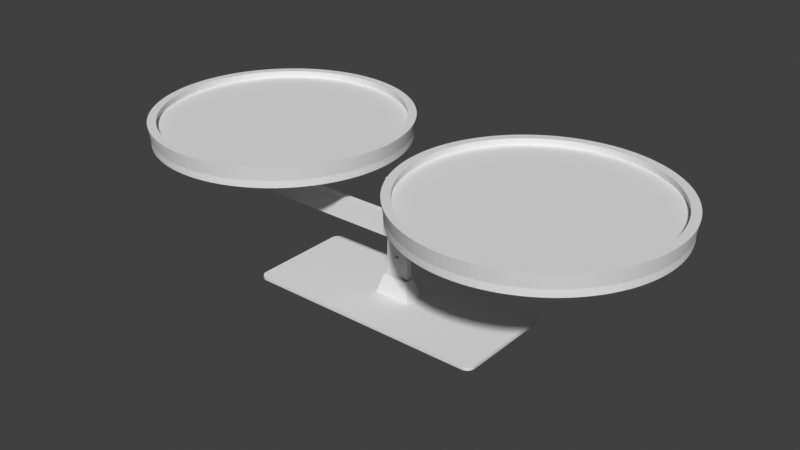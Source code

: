 # Source: Balan_a_-_2_Edi_o_.blend  (saved by Blender 3.6.13; exported with 4.5.12 LTS)
import bpy
from mathutils import Matrix  # noqa: F401  (used for matrix-valued properties, if any)

bpy.ops.wm.read_factory_settings(use_empty=True)
scene = bpy.context.scene
scene.name = 'Scene'

# ---- collections
col_collection = bpy.data.collections.new('Collection'); scene.collection.children.link(col_collection)

# ---- world
world_world = bpy.data.worlds.new('World'); scene.world = world_world
world_world.use_nodes = True; world_world.node_tree.nodes.clear()
_N = world_world.node_tree.nodes; _L = world_world.node_tree.links
n0 = _N.new('ShaderNodeOutputWorld'); n0.name = 'World Output'; n0.location = (300, 300)
n1 = _N.new('ShaderNodeBackground'); n1.name = 'Background'; n1.location = (10, 300)
n1.inputs[0].default_value = (0.05088, 0.05088, 0.05088, 1.0)
_L.new(n1.outputs[0], n0.inputs[0])
n0.is_active_output = True
world_world.color = (0.05088, 0.05088, 0.05088)
world_world.use_sun_shadow = False
world_world.sun_shadow_jitter_overblur = 0.0

# ---- meshes
me_base_002 = bpy.data.meshes.new('Base.002')
me_base_002.from_pydata([(-7.499, -6.878, -6.484), (-7.499, -2.478, -6.484), (-7.499, -6.878, 5.516), (-7.499, -2.478, 5.516), (7.901, -6.878, -6.484), (7.901, -6.878, 5.516), (7.901, -2.478, -6.484), (7.901, -2.478, 5.516), (-11.71, 1.737, -6.484), (-11.71, -11.09, -6.484), (-8.499, -1.478, 5.516), (-8.499, -7.878, 5.516), (12.12, 1.737, -6.484), (8.901, -1.478, 5.516), (12.12, -11.09, -6.484), (8.901, -7.878, 5.516), (76.19, -41.58, -6.484), (77.12, -41.3, -6.484), (75.21, -41.68, -6.484), (77.99, -40.84, -6.484), (78.75, -40.21, -6.484), (79.37, -39.46, -6.484), (79.83, -38.59, -6.484), (80.12, -37.65, -6.484), (80.21, -36.68, -6.484), (-74.79, -41.68, -6.484), (-79.79, -36.68, -6.484), (-79.79, 23.32, -6.484), (-74.79, 28.32, -6.484), (75.21, 28.32, -6.484), (80.21, 23.32, -6.484), (80.12, 24.3, -6.484), (79.83, 25.24, -6.484), (79.37, 26.1, -6.484), (78.75, 26.86, -6.484), (77.99, 27.48, -6.484), (77.12, 27.94, -6.484), (76.19, 28.23, -6.484), (-75.76, 28.23, -6.484), (-76.7, 27.94, -6.484), (-77.57, 27.48, -6.484), (-78.32, 26.86, -6.484), (-78.95, 26.1, -6.484), (-79.41, 25.24, -6.484), (-79.69, 24.3, -6.484), (-79.69, -37.65, -6.484), (-79.41, -38.59, -6.484), (-78.95, -39.46, -6.484), (-78.32, -40.21, -6.484), (-77.57, -40.84, -6.484), (-76.7, -41.3, -6.484), (-75.76, -41.58, -6.484), (80.21, 23.32, -8.484), (80.21, -36.68, -8.484), (75.21, 28.32, -8.484), (76.19, 28.23, -8.484), (77.12, 27.94, -8.484), (77.99, 27.48, -8.484), (78.75, 26.86, -8.484), (79.37, 26.1, -8.484), (79.83, 25.24, -8.484), (80.12, 24.3, -8.484), (-74.79, 28.32, -8.484), (-79.79, 23.32, -8.484), (-79.69, 24.3, -8.484), (-79.41, 25.24, -8.484), (-78.95, 26.1, -8.484), (-78.32, 26.86, -8.484), (-77.57, 27.48, -8.484), (-76.7, 27.94, -8.484), (-75.76, 28.23, -8.484), (-79.79, -36.68, -8.484), (-74.79, -41.68, -8.484), (-75.76, -41.58, -8.484), (-76.7, -41.3, -8.484), (-77.57, -40.84, -8.484), (-78.32, -40.21, -8.484), (-78.95, -39.46, -8.484), (-79.41, -38.59, -8.484), (-79.69, -37.65, -8.484), (75.21, -41.68, -8.484), (80.12, -37.65, -8.484), (79.83, -38.59, -8.484), (79.37, -39.46, -8.484), (78.75, -40.21, -8.484), (77.99, -40.84, -8.484), (77.12, -41.3, -8.484), (76.19, -41.58, -8.484), (6.554, -5.943, 65.8), (6.988, -5.943, 65.73), (6.554, -6.943, 65.8), (6.988, -6.943, 65.73), (7.525, -5.943, 68.08), (7.525, -6.943, 68.08), (7.96, -5.943, 68.01), (7.96, -6.943, 68.01), (7.815, -6.943, 68.03), (7.67, -6.943, 68.06), (-2.276, -5.943, 66.24), (-1.827, -5.943, 66.26), (-2.276, -6.943, 66.24), (-1.827, -6.943, 66.26), (-2.603, -5.943, 68.59), (-2.603, -6.943, 68.59), (-2.155, -5.943, 68.61), (-2.155, -6.943, 68.61), (-2.304, -6.943, 68.6), (-2.453, -6.943, 68.6), (-4.479, -5.943, 66.04), (-4.035, -5.943, 66.09), (-4.479, -6.943, 66.04), (-4.035, -6.943, 66.09), (-5.131, -5.943, 68.37), (-5.131, -6.943, 68.37), (-4.687, -5.943, 68.42), (-4.687, -6.943, 68.42), (-4.835, -6.943, 68.4), (-4.983, -6.943, 68.38), (4.377, -5.943, 66.09), (4.821, -5.943, 66.04), (4.377, -6.943, 66.09), (4.821, -6.943, 66.04), (5.029, -5.943, 68.42), (5.029, -6.943, 68.42), (5.473, -5.943, 68.37), (5.473, -6.943, 68.37), (5.325, -6.943, 68.38), (5.177, -6.943, 68.4), (-0.05402, -5.943, 66.31), (0.396, -5.943, 66.31), (-0.05402, -6.943, 66.31), (0.396, -6.943, 66.31), (-0.05402, -5.943, 68.67), (-0.05402, -6.943, 68.67), (0.396, -5.943, 68.67), (0.396, -6.943, 68.67), (0.246, -6.943, 68.67), (0.09598, -6.943, 68.67), (-6.646, -5.943, 65.73), (-6.212, -5.943, 65.8), (-6.646, -6.943, 65.73), (-6.212, -6.943, 65.8), (-7.618, -5.943, 68.01), (-7.618, -6.943, 68.01), (-7.183, -5.943, 68.08), (-7.183, -6.943, 68.08), (-7.328, -6.943, 68.06), (-7.473, -6.943, 68.03), (2.169, -5.943, 66.26), (2.618, -5.943, 66.24), (2.169, -6.943, 66.26), (2.618, -6.943, 66.24), (2.497, -5.943, 68.61), (2.497, -6.943, 68.61), (2.945, -5.943, 68.59), (2.945, -6.943, 68.59), (2.795, -6.943, 68.6), (2.646, -6.943, 68.6), (8.662, -5.943, 67.88), (7.661, -5.943, 50.29), (8.662, -1.943, 67.88), (7.661, -1.943, 50.29), (-8.339, -5.943, 67.88), (-8.099, -5.943, 67.92), (-8.339, -1.943, 67.88), (-7.859, -5.943, 67.96), (-6.488, -1.943, 68.19), (-6.503, -5.943, 68.19), (-5.818, -5.943, 68.28), (-4.609, -1.943, 68.42), (-3.995, -5.943, 68.48), (-2.709, -1.943, 68.58), (-3.3, -5.943, 68.54), (-1.455, -5.943, 68.64), (-0.7969, -1.943, 68.66), (-0.7549, -5.943, 68.66), (1.12, -1.943, 68.66), (1.097, -5.943, 68.66), (1.797, -5.943, 68.64), (3.032, -1.943, 68.58), (3.642, -5.943, 68.54), (4.932, -1.943, 68.43), (4.337, -5.943, 68.48), (6.16, -5.943, 68.28), (6.811, -1.943, 68.19), (6.845, -5.943, 68.19), (8.195, -5.943, 67.97), (8.429, -5.943, 67.92), (-7.339, -5.943, 50.29), (-7.339, -1.943, 50.29), (-1.491, -1.943, 19.14), (-1.491, -5.943, 19.14), (-1.549, -1.943, 18.87), (-1.549, -5.943, 18.87), (-1.491, -1.943, 18.59), (-1.491, -5.943, 18.59), (-1.321, -1.943, 18.33), (-1.321, -5.943, 18.33), (-1.051, -1.943, 18.11), (-1.051, -5.943, 18.11), (-0.699, -1.943, 17.94), (-0.699, -5.943, 17.94), (-0.289, -1.943, 17.83), (-0.289, -5.943, 17.83), (0.151, -1.943, 17.8), (0.151, -5.943, 17.8), (0.591, -1.943, 17.83), (0.591, -5.943, 17.83), (1.001, -1.943, 17.94), (1.001, -5.943, 17.94), (1.353, -1.943, 18.11), (1.353, -5.943, 18.11), (1.623, -1.943, 18.33), (1.623, -5.943, 18.33), (1.793, -1.943, 18.59), (1.793, -5.943, 18.59), (1.851, -1.943, 18.87), (1.851, -5.943, 18.87), (1.793, -1.943, 19.14), (1.793, -5.943, 19.14), (1.623, -1.943, 19.4), (1.623, -5.943, 19.4), (1.353, -1.943, 19.62), (1.353, -5.943, 19.62), (1.001, -1.943, 19.79), (1.001, -5.943, 19.79), (0.591, -1.943, 19.9), (0.591, -5.943, 19.9), (0.151, -1.943, 19.93), (0.151, -5.943, 19.93), (-0.289, -1.943, 19.9), (-0.289, -5.943, 19.9), (-0.699, -1.943, 19.79), (-0.699, -5.943, 19.79), (-1.051, -1.943, 19.62), (-1.051, -5.943, 19.62), (-1.321, -1.943, 19.4), (-1.321, -5.943, 19.4), (-1.471, -1.943, 50.56), (-1.471, -5.943, 50.56), (-1.529, -1.943, 50.29), (-1.529, -5.943, 50.29), (-1.471, -1.943, 50.01), (-1.471, -5.943, 50.01), (-1.301, -1.943, 49.75), (-1.301, -5.943, 49.75), (-1.031, -1.943, 49.53), (-1.031, -5.943, 49.53), (-0.679, -1.943, 49.36), (-0.679, -5.943, 49.36), (-0.269, -1.943, 49.25), (-0.269, -5.943, 49.25), (0.171, -1.943, 49.22), (0.171, -5.943, 49.22), (0.611, -1.943, 49.25), (0.611, -5.943, 49.25), (1.021, -1.943, 49.36), (1.021, -5.943, 49.36), (1.373, -1.943, 49.53), (1.373, -5.943, 49.53), (1.643, -1.943, 49.75), (1.643, -5.943, 49.75), (1.813, -1.943, 50.01), (1.813, -5.943, 50.01), (1.871, -1.943, 50.29), (1.871, -5.943, 50.29), (1.813, -1.943, 50.56), (1.813, -5.943, 50.56), (1.643, -1.943, 50.82), (1.643, -5.943, 50.82), (1.373, -1.943, 51.04), (1.373, -5.943, 51.04), (1.021, -1.943, 51.21), (1.021, -5.943, 51.21), (0.611, -1.943, 51.32), (0.611, -5.943, 51.32), (0.171, -1.943, 51.36), (0.171, -5.943, 51.36), (-0.269, -1.943, 51.32), (-0.269, -5.943, 51.32), (-0.679, -1.943, 51.21), (-0.679, -5.943, 51.21), (-1.031, -1.943, 51.04), (-1.031, -5.943, 51.04), (-1.301, -1.943, 50.82), (-1.301, -5.943, 50.82), (-7.339, -5.943, -7.847), (-7.339, -1.943, -7.847), (7.661, -5.943, -7.847), (7.661, -1.943, -7.847)], [], [(0, 1, 2), (2, 1, 3), (4, 0, 5), (5, 0, 2), (6, 4, 7), (7, 4, 5), (1, 6, 3), (3, 6, 7), (8, 9, 10), (10, 9, 11), (12, 8, 13), (13, 8, 10), (14, 12, 15), (15, 12, 13), (9, 14, 11), (11, 14, 15), (7, 10, 3), (3, 10, 11), (3, 11, 2), (2, 11, 15), (2, 15, 5), (5, 15, 7), (7, 15, 13), (7, 13, 10), (16, 17, 18), (18, 17, 19), (18, 19, 20), (20, 21, 18), (18, 21, 22), (18, 22, 23), (23, 24, 18), (18, 24, 14), (18, 14, 25), (25, 14, 9), (25, 9, 26), (26, 9, 27), (27, 9, 8), (27, 8, 28), (28, 8, 12), (28, 12, 29), (29, 12, 30), (29, 30, 31), (24, 30, 14), (14, 30, 12), (31, 32, 29), (29, 32, 33), (29, 33, 34), (34, 35, 29), (29, 35, 36), (29, 36, 37), (38, 39, 28), (28, 39, 40), (28, 40, 41), (41, 42, 28), (28, 42, 43), (28, 43, 44), (44, 27, 28), (26, 45, 25), (25, 45, 46), (25, 46, 47), (47, 48, 25), (25, 48, 49), (25, 49, 50), (50, 51, 25), (30, 24, 52), (52, 24, 53), (29, 37, 54), (54, 37, 55), (55, 37, 36), (55, 36, 56), (56, 36, 35), (56, 35, 57), (57, 35, 34), (57, 34, 58), (58, 34, 33), (58, 33, 59), (59, 33, 32), (59, 32, 60), (60, 32, 31), (60, 31, 61), (61, 31, 52), (52, 31, 30), (28, 29, 62), (62, 29, 54), (27, 44, 63), (63, 44, 64), (64, 44, 43), (64, 43, 65), (65, 43, 42), (65, 42, 66), (66, 42, 41), (66, 41, 67), (67, 41, 40), (67, 40, 68), (68, 40, 39), (68, 39, 69), (69, 39, 38), (69, 38, 70), (70, 38, 62), (62, 38, 28), (26, 27, 71), (71, 27, 63), (25, 51, 72), (72, 51, 73), (73, 51, 50), (73, 50, 74), (74, 50, 49), (74, 49, 75), (75, 49, 48), (75, 48, 76), (76, 48, 47), (76, 47, 77), (77, 47, 46), (77, 46, 78), (78, 46, 45), (78, 45, 79), (79, 45, 71), (71, 45, 26), (18, 25, 80), (80, 25, 72), (24, 23, 53), (53, 23, 81), (81, 23, 22), (81, 22, 82), (82, 22, 21), (82, 21, 83), (83, 21, 20), (83, 20, 84), (84, 20, 19), (84, 19, 85), (85, 19, 17), (85, 17, 86), (86, 17, 16), (86, 16, 87), (87, 16, 80), (80, 16, 18), (0, 4, 1), (1, 4, 6), (81, 80, 53), (53, 80, 72), (53, 72, 71), (71, 72, 79), (79, 72, 78), (78, 72, 77), (77, 72, 76), (76, 72, 75), (75, 72, 74), (74, 72, 73), (81, 82, 80), (80, 82, 83), (80, 83, 84), (84, 85, 80), (80, 85, 86), (80, 86, 87), (53, 71, 52), (52, 71, 63), (52, 63, 54), (54, 63, 62), (62, 63, 64), (62, 64, 65), (65, 66, 62), (62, 66, 67), (62, 67, 68), (68, 69, 62), (62, 69, 70), (55, 56, 54), (54, 56, 57), (54, 57, 58), (58, 59, 54), (54, 59, 60), (54, 60, 61), (61, 52, 54), (88, 89, 90), (90, 89, 91), (92, 88, 93), (93, 88, 90), (89, 94, 91), (91, 94, 95), (95, 96, 91), (91, 96, 97), (91, 97, 93), (93, 90, 91), (98, 99, 100), (100, 99, 101), (102, 98, 103), (103, 98, 100), (99, 104, 101), (101, 104, 105), (101, 105, 100), (100, 105, 106), (100, 106, 107), (107, 103, 100), (108, 109, 110), (110, 109, 111), (112, 108, 113), (113, 108, 110), (109, 114, 111), (111, 114, 115), (111, 115, 110), (110, 115, 116), (110, 116, 117), (117, 113, 110), (118, 119, 120), (120, 119, 121), (122, 118, 123), (123, 118, 120), (119, 124, 121), (121, 124, 125), (125, 126, 121), (121, 126, 127), (121, 127, 123), (123, 120, 121), (128, 129, 130), (130, 129, 131), (132, 128, 133), (133, 128, 130), (129, 134, 131), (131, 134, 135), (135, 136, 131), (131, 136, 137), (131, 137, 130), (130, 137, 133), (138, 139, 140), (140, 139, 141), (142, 138, 143), (143, 138, 140), (139, 144, 141), (141, 144, 145), (141, 145, 140), (140, 145, 146), (140, 146, 147), (147, 143, 140), (148, 149, 150), (150, 149, 151), (152, 148, 153), (153, 148, 150), (149, 154, 151), (151, 154, 155), (155, 156, 151), (151, 156, 157), (151, 157, 153), (153, 150, 151), (158, 159, 160), (160, 159, 161), (162, 163, 164), (164, 163, 165), (164, 165, 142), (143, 147, 142), (142, 147, 146), (142, 146, 144), (144, 146, 145), (142, 144, 166), (166, 144, 167), (166, 167, 168), (166, 168, 169), (169, 168, 112), (169, 112, 116), (116, 112, 117), (117, 112, 113), (115, 114, 116), (116, 114, 169), (114, 170, 169), (169, 170, 171), (171, 170, 172), (171, 172, 102), (103, 107, 102), (102, 107, 171), (107, 106, 171), (171, 106, 104), (171, 104, 173), (106, 105, 104), (171, 173, 174), (174, 173, 175), (174, 175, 132), (133, 137, 132), (132, 137, 136), (132, 136, 134), (134, 136, 135), (132, 134, 176), (176, 134, 177), (176, 177, 178), (176, 178, 179), (179, 178, 152), (179, 152, 156), (156, 152, 157), (157, 152, 153), (155, 154, 156), (156, 154, 179), (154, 180, 179), (179, 180, 181), (181, 180, 182), (181, 182, 122), (123, 127, 122), (122, 127, 181), (127, 126, 181), (181, 126, 124), (181, 124, 183), (126, 125, 124), (181, 183, 184), (184, 183, 185), (184, 185, 92), (93, 97, 92), (92, 97, 96), (92, 96, 94), (94, 96, 95), (92, 94, 160), (160, 94, 186), (160, 186, 187), (187, 158, 160), (160, 184, 92), (176, 174, 132), (166, 164, 142), (188, 162, 189), (189, 162, 164), (190, 191, 192), (192, 191, 193), (192, 193, 194), (194, 193, 195), (194, 195, 196), (196, 195, 197), (196, 197, 198), (198, 197, 199), (198, 199, 200), (200, 199, 201), (200, 201, 202), (202, 201, 203), (202, 203, 204), (204, 203, 205), (204, 205, 206), (206, 205, 207), (206, 207, 208), (208, 207, 209), (208, 209, 210), (210, 209, 211), (210, 211, 212), (212, 211, 213), (212, 213, 214), (214, 213, 215), (214, 215, 216), (216, 215, 217), (216, 217, 218), (218, 217, 219), (218, 219, 220), (220, 219, 221), (220, 221, 222), (222, 221, 223), (222, 223, 224), (224, 223, 225), (224, 225, 226), (226, 225, 227), (226, 227, 228), (228, 227, 229), (228, 229, 230), (230, 229, 231), (230, 231, 232), (232, 231, 233), (232, 233, 234), (234, 233, 235), (234, 235, 236), (236, 235, 237), (236, 237, 190), (190, 237, 191), (238, 239, 240), (240, 239, 241), (240, 241, 242), (242, 241, 243), (242, 243, 244), (244, 243, 245), (244, 245, 246), (246, 245, 247), (246, 247, 248), (248, 247, 249), (248, 249, 250), (250, 249, 251), (250, 251, 252), (252, 251, 253), (252, 253, 254), (254, 253, 255), (254, 255, 256), (256, 255, 257), (256, 257, 258), (258, 257, 259), (258, 259, 260), (260, 259, 261), (260, 261, 262), (262, 261, 263), (262, 263, 264), (264, 263, 265), (264, 265, 266), (266, 265, 267), (266, 267, 268), (268, 267, 269), (268, 269, 270), (270, 269, 271), (270, 271, 272), (272, 271, 273), (272, 273, 274), (274, 273, 275), (274, 275, 276), (276, 275, 277), (276, 277, 278), (278, 277, 279), (278, 279, 280), (280, 279, 281), (280, 281, 282), (282, 281, 283), (282, 283, 284), (284, 283, 285), (284, 285, 238), (238, 285, 239), (286, 188, 287), (287, 188, 189), (288, 286, 289), (289, 286, 287), (159, 288, 161), (161, 288, 289), (242, 189, 240), (240, 189, 169), (240, 169, 171), (244, 236, 242), (242, 236, 190), (242, 190, 189), (189, 190, 192), (189, 192, 287), (287, 192, 194), (287, 194, 196), (236, 244, 234), (234, 244, 246), (234, 246, 232), (232, 246, 248), (232, 248, 230), (230, 248, 250), (230, 250, 228), (228, 250, 252), (228, 252, 226), (226, 252, 254), (226, 254, 224), (224, 254, 256), (224, 256, 222), (222, 256, 258), (222, 258, 220), (220, 258, 260), (220, 260, 218), (218, 260, 262), (218, 262, 161), (161, 262, 264), (161, 264, 181), (181, 264, 179), (179, 264, 266), (179, 266, 268), (179, 268, 176), (176, 268, 270), (176, 270, 272), (272, 274, 176), (176, 274, 276), (176, 276, 174), (174, 276, 278), (174, 278, 280), (280, 282, 174), (174, 282, 284), (174, 284, 171), (171, 284, 238), (171, 238, 240), (196, 198, 287), (287, 198, 200), (287, 200, 202), (202, 204, 287), (287, 204, 289), (289, 204, 206), (289, 206, 208), (208, 210, 289), (289, 210, 212), (289, 212, 214), (214, 216, 289), (289, 216, 161), (161, 216, 218), (164, 166, 189), (189, 166, 169), (181, 184, 161), (161, 184, 160), (92, 185, 88), (88, 185, 183), (88, 183, 124), (124, 119, 88), (88, 119, 159), (88, 159, 89), (89, 159, 187), (89, 187, 186), (159, 119, 265), (265, 119, 118), (265, 118, 149), (149, 118, 180), (149, 180, 154), (122, 182, 118), (118, 182, 180), (265, 149, 267), (267, 149, 148), (267, 148, 269), (269, 148, 271), (271, 148, 273), (273, 148, 129), (273, 129, 275), (275, 129, 277), (277, 129, 128), (277, 128, 279), (279, 128, 281), (281, 128, 99), (281, 99, 283), (283, 99, 285), (285, 99, 239), (239, 99, 98), (239, 98, 241), (241, 98, 109), (241, 109, 108), (152, 178, 148), (148, 178, 177), (148, 177, 129), (129, 177, 134), (132, 175, 128), (128, 175, 99), (175, 173, 99), (99, 173, 104), (102, 172, 98), (98, 172, 109), (172, 170, 109), (109, 170, 114), (112, 139, 108), (108, 139, 188), (108, 188, 241), (241, 188, 243), (243, 188, 191), (243, 191, 237), (112, 168, 139), (139, 168, 167), (139, 167, 144), (139, 138, 188), (188, 138, 163), (188, 163, 162), (142, 165, 138), (138, 165, 163), (191, 188, 193), (193, 188, 286), (193, 286, 195), (195, 286, 197), (197, 286, 199), (199, 286, 201), (201, 286, 203), (203, 286, 205), (205, 286, 288), (205, 288, 207), (207, 288, 209), (209, 288, 211), (211, 288, 213), (213, 288, 215), (215, 288, 217), (217, 288, 159), (217, 159, 219), (219, 159, 263), (219, 263, 261), (159, 158, 187), (186, 94, 89), (265, 263, 159), (219, 261, 221), (221, 261, 259), (221, 259, 223), (223, 259, 257), (223, 257, 225), (225, 257, 255), (225, 255, 227), (227, 255, 253), (227, 253, 229), (229, 253, 251), (229, 251, 231), (231, 251, 249), (231, 249, 233), (233, 249, 247), (233, 247, 235), (235, 247, 245), (235, 245, 237), (237, 245, 243)])
me_base_002.update()
me_top_bar_002 = bpy.data.meshes.new('Top_Bar.002')
me_top_bar_002.from_pydata([(-4.464, -1.974, 7.126), (2.384e-06, -1.974, 28.13), (-4.464, 0.02609, 7.126), (2.384e-06, 0.02609, 28.13), (4.464, -1.974, 7.126), (4.464, 0.02609, 7.126), (90.87, -1.974, -0.824), (90.87, 2.026, -0.824), (90.81, -1.974, -0.384), (90.81, 2.026, -0.384), (90.87, -1.974, 0.05595), (90.87, 2.026, 0.05595), (91.04, -1.974, 0.466), (91.04, 2.026, 0.466), (91.31, -1.974, 0.818), (91.31, 2.026, 0.818), (91.66, -1.974, 1.088), (91.66, 2.026, 1.088), (92.07, -1.974, 1.258), (92.07, 2.026, 1.258), (92.51, -1.974, 1.316), (92.51, 2.026, 1.316), (92.95, -1.974, 1.258), (92.95, 2.026, 1.258), (93.36, -1.974, 1.088), (93.36, 2.026, 1.088), (93.71, -1.974, 0.818), (93.71, 2.026, 0.818), (93.98, -1.974, 0.466), (93.98, 2.026, 0.466), (94.15, -1.974, 0.05595), (94.15, 2.026, 0.05595), (94.21, -1.974, -0.384), (94.21, 2.026, -0.384), (94.15, -1.974, -0.824), (94.15, 2.026, -0.824), (93.98, -1.974, -1.234), (93.98, 2.026, -1.234), (93.71, -1.974, -1.586), (93.71, 2.026, -1.586), (93.36, -1.974, -1.856), (93.36, 2.026, -1.856), (92.95, -1.974, -2.026), (92.95, 2.026, -2.026), (92.51, -1.974, -2.084), (92.51, 2.026, -2.084), (92.07, -1.974, -2.026), (92.07, 2.026, -2.026), (91.66, -1.974, -1.856), (91.66, 2.026, -1.856), (91.31, -1.974, -1.586), (91.31, 2.026, -1.586), (91.04, -1.974, -1.234), (91.04, 2.026, -1.234), (-1.642, -1.974, -0.814), (-1.642, 2.026, -0.814), (-1.7, -1.974, -0.374), (-1.7, 2.026, -0.374), (-1.642, -1.974, 0.06595), (-1.642, 2.026, 0.06595), (-1.472, -1.974, 0.476), (-1.472, 2.026, 0.476), (-1.202, -1.974, 0.828), (-1.202, 2.026, 0.828), (-0.85, -1.974, 1.098), (-0.85, 2.026, 1.098), (-0.44, -1.974, 1.268), (-0.44, 2.026, 1.268), (2.384e-06, -1.974, 1.326), (2.384e-06, 2.026, 1.326), (0.44, -1.974, 1.268), (0.44, 2.026, 1.268), (0.85, -1.974, 1.098), (0.85, 2.026, 1.098), (1.202, -1.974, 0.828), (1.202, 2.026, 0.828), (1.472, -1.974, 0.476), (1.472, 2.026, 0.476), (1.642, -1.974, 0.06595), (1.642, 2.026, 0.06595), (1.7, -1.974, -0.374), (1.7, 2.026, -0.374), (1.642, -1.974, -0.814), (1.642, 2.026, -0.814), (1.472, -1.974, -1.224), (1.472, 2.026, -1.224), (1.202, -1.974, -1.576), (1.202, 2.026, -1.576), (0.85, -1.974, -1.846), (0.85, 2.026, -1.846), (0.44, -1.974, -2.016), (0.44, 2.026, -2.016), (2.384e-06, -1.974, -2.074), (2.384e-06, 2.026, -2.074), (-0.44, -1.974, -2.016), (-0.44, 2.026, -2.016), (-0.85, -1.974, -1.846), (-0.85, 2.026, -1.846), (-1.202, -1.974, -1.576), (-1.202, 2.026, -1.576), (-1.472, -1.974, -1.224), (-1.472, 2.026, -1.224), (-94.15, -1.974, -0.824), (-94.15, 2.026, -0.824), (-94.21, -1.974, -0.384), (-94.21, 2.026, -0.384), (-94.15, -1.974, 0.05595), (-94.15, 2.026, 0.05595), (-93.98, -1.974, 0.466), (-93.98, 2.026, 0.466), (-93.71, -1.974, 0.818), (-93.71, 2.026, 0.818), (-93.36, -1.974, 1.088), (-93.36, 2.026, 1.088), (-92.95, -1.974, 1.258), (-92.95, 2.026, 1.258), (-92.51, -1.974, 1.316), (-92.51, 2.026, 1.316), (-92.07, -1.974, 1.258), (-92.07, 2.026, 1.258), (-91.66, -1.974, 1.088), (-91.66, 2.026, 1.088), (-91.31, -1.974, 0.818), (-91.31, 2.026, 0.818), (-91.04, -1.974, 0.466), (-91.04, 2.026, 0.466), (-90.87, -1.974, 0.05595), (-90.87, 2.026, 0.05595), (-90.81, -1.974, -0.384), (-90.81, 2.026, -0.384), (-90.87, -1.974, -0.824), (-90.87, 2.026, -0.824), (-91.04, -1.974, -1.234), (-91.04, 2.026, -1.234), (-91.31, -1.974, -1.586), (-91.31, 2.026, -1.586), (-91.66, -1.974, -1.856), (-91.66, 2.026, -1.856), (-92.07, -1.974, -2.026), (-92.07, 2.026, -2.026), (-92.51, -1.974, -2.084), (-92.51, 2.026, -2.084), (-92.95, -1.974, -2.026), (-92.95, 2.026, -2.026), (-93.36, -1.974, -1.856), (-93.36, 2.026, -1.856), (-93.71, -1.974, -1.586), (-93.71, 2.026, -1.586), (-93.98, -1.974, -1.234), (-93.98, 2.026, -1.234), (-100.0, 2.026, -0.384), (-100.0, -1.974, -0.384), (-100.0, 2.026, -0.364), (-100.0, -1.974, -0.364), (-92.51, -1.974, 7.126), (-92.51, 2.026, 7.126), (-93.81, -1.974, 7.012), (-93.81, 2.026, 7.012), (-95.07, 2.026, 6.674), (-95.07, -1.974, 6.674), (-96.25, 2.026, 6.122), (-96.25, -1.974, 6.122), (-97.32, 2.026, 5.374), (-97.32, -1.974, 5.374), (-98.25, 2.026, 4.45), (-98.25, -1.974, 4.45), (-99.0, 2.026, 3.381), (-99.0, -1.974, 3.381), (-99.55, 2.026, 2.198), (-99.55, -1.974, 2.198), (-99.89, 2.026, 0.9366), (-99.89, -1.974, 0.9366), (92.51, -1.974, 7.126), (92.51, 2.026, 7.126), (100.0, -1.974, -0.364), (100.0, 2.026, -0.364), (99.89, -1.974, 0.9366), (99.89, 2.026, 0.9366), (99.55, 2.026, 2.198), (99.55, -1.974, 2.198), (99.0, 2.026, 3.381), (99.0, -1.974, 3.381), (98.25, 2.026, 4.45), (98.25, -1.974, 4.45), (97.32, 2.026, 5.374), (97.32, -1.974, 5.374), (96.26, 2.026, 6.122), (96.26, -1.974, 6.122), (95.07, 2.026, 6.674), (95.07, -1.974, 6.674), (93.81, 2.026, 7.012), (93.81, -1.974, 7.012), (100.0, 2.026, -0.384), (100.0, -1.974, -0.384), (92.51, -1.974, -7.874), (92.51, 2.026, -7.874), (93.81, -1.974, -7.76), (93.81, 2.026, -7.76), (95.07, 2.026, -7.422), (95.07, -1.974, -7.422), (96.26, 2.026, -6.871), (96.26, -1.974, -6.871), (97.32, 2.026, -6.122), (97.32, -1.974, -6.122), (98.25, 2.026, -5.199), (98.25, -1.974, -5.199), (99.0, 2.026, -4.129), (99.0, -1.974, -4.129), (99.55, 2.026, -2.946), (99.55, -1.974, -2.946), (99.89, 2.026, -1.685), (99.89, -1.974, -1.685), (-92.51, 2.026, -7.874), (-92.51, -1.974, -7.874), (-99.89, -1.974, -1.685), (-99.89, 2.026, -1.685), (-99.55, 2.026, -2.946), (-99.55, -1.974, -2.946), (-99.0, 2.026, -4.129), (-99.0, -1.974, -4.129), (-98.25, 2.026, -5.199), (-98.25, -1.974, -5.199), (-97.32, 2.026, -6.122), (-97.32, -1.974, -6.122), (-96.25, 2.026, -6.871), (-96.25, -1.974, -6.871), (-95.07, 2.026, -7.422), (-95.07, -1.974, -7.422), (-93.81, 2.026, -7.76), (-93.81, -1.974, -7.76)], [], [(0, 1, 2), (2, 1, 3), (1, 4, 3), (3, 4, 5), (3, 5, 2), (6, 7, 8), (8, 7, 9), (8, 9, 10), (10, 9, 11), (10, 11, 12), (12, 11, 13), (12, 13, 14), (14, 13, 15), (14, 15, 16), (16, 15, 17), (16, 17, 18), (18, 17, 19), (18, 19, 20), (20, 19, 21), (20, 21, 22), (22, 21, 23), (22, 23, 24), (24, 23, 25), (24, 25, 26), (26, 25, 27), (26, 27, 28), (28, 27, 29), (28, 29, 30), (30, 29, 31), (30, 31, 32), (32, 31, 33), (32, 33, 34), (34, 33, 35), (34, 35, 36), (36, 35, 37), (36, 37, 38), (38, 37, 39), (38, 39, 40), (40, 39, 41), (40, 41, 42), (42, 41, 43), (42, 43, 44), (44, 43, 45), (44, 45, 46), (46, 45, 47), (46, 47, 48), (48, 47, 49), (48, 49, 50), (50, 49, 51), (50, 51, 52), (52, 51, 53), (52, 53, 6), (6, 53, 7), (54, 55, 56), (56, 55, 57), (56, 57, 58), (58, 57, 59), (58, 59, 60), (60, 59, 61), (60, 61, 62), (62, 61, 63), (62, 63, 64), (64, 63, 65), (64, 65, 66), (66, 65, 67), (66, 67, 68), (68, 67, 69), (68, 69, 70), (70, 69, 71), (70, 71, 72), (72, 71, 73), (72, 73, 74), (74, 73, 75), (74, 75, 76), (76, 75, 77), (76, 77, 78), (78, 77, 79), (78, 79, 80), (80, 79, 81), (80, 81, 82), (82, 81, 83), (82, 83, 84), (84, 83, 85), (84, 85, 86), (86, 85, 87), (86, 87, 88), (88, 87, 89), (88, 89, 90), (90, 89, 91), (90, 91, 92), (92, 91, 93), (92, 93, 94), (94, 93, 95), (94, 95, 96), (96, 95, 97), (96, 97, 98), (98, 97, 99), (98, 99, 100), (100, 99, 101), (100, 101, 54), (54, 101, 55), (102, 103, 104), (104, 103, 105), (104, 105, 106), (106, 105, 107), (106, 107, 108), (108, 107, 109), (108, 109, 110), (110, 109, 111), (110, 111, 112), (112, 111, 113), (112, 113, 114), (114, 113, 115), (114, 115, 116), (116, 115, 117), (116, 117, 118), (118, 117, 119), (118, 119, 120), (120, 119, 121), (120, 121, 122), (122, 121, 123), (122, 123, 124), (124, 123, 125), (124, 125, 126), (126, 125, 127), (126, 127, 128), (128, 127, 129), (128, 129, 130), (130, 129, 131), (130, 131, 132), (132, 131, 133), (132, 133, 134), (134, 133, 135), (134, 135, 136), (136, 135, 137), (136, 137, 138), (138, 137, 139), (138, 139, 140), (140, 139, 141), (140, 141, 142), (142, 141, 143), (142, 143, 144), (144, 143, 145), (144, 145, 146), (146, 145, 147), (146, 147, 148), (148, 147, 149), (148, 149, 102), (102, 149, 103), (150, 151, 152), (152, 151, 153), (154, 155, 156), (156, 155, 157), (156, 157, 158), (156, 158, 159), (159, 158, 160), (159, 160, 161), (161, 160, 162), (161, 162, 163), (163, 162, 164), (163, 164, 165), (165, 164, 166), (165, 166, 167), (167, 166, 168), (167, 168, 169), (169, 168, 170), (169, 170, 171), (171, 170, 152), (171, 152, 153), (4, 172, 5), (5, 172, 173), (5, 173, 155), (5, 155, 2), (2, 155, 154), (2, 154, 0), (174, 175, 176), (176, 175, 177), (176, 177, 178), (176, 178, 179), (179, 178, 180), (179, 180, 181), (181, 180, 182), (181, 182, 183), (183, 182, 184), (183, 184, 185), (185, 184, 186), (185, 186, 187), (187, 186, 188), (187, 188, 189), (189, 188, 190), (189, 190, 191), (191, 190, 173), (191, 173, 172), (175, 174, 192), (192, 174, 193), (194, 195, 196), (196, 195, 197), (196, 197, 198), (196, 198, 199), (199, 198, 200), (199, 200, 201), (201, 200, 202), (201, 202, 203), (203, 202, 204), (203, 204, 205), (205, 204, 206), (205, 206, 207), (207, 206, 208), (207, 208, 209), (209, 208, 210), (209, 210, 211), (211, 210, 192), (211, 192, 193), (212, 195, 213), (213, 195, 194), (151, 150, 214), (214, 150, 215), (214, 215, 216), (214, 216, 217), (217, 216, 218), (217, 218, 219), (219, 218, 220), (219, 220, 221), (221, 220, 222), (221, 222, 223), (223, 222, 224), (223, 224, 225), (225, 224, 226), (225, 226, 227), (227, 226, 228), (227, 228, 229), (229, 228, 212), (229, 212, 213), (106, 153, 104), (104, 153, 151), (104, 151, 102), (102, 151, 214), (102, 214, 148), (148, 214, 146), (146, 214, 144), (144, 214, 142), (142, 214, 217), (142, 217, 140), (140, 217, 219), (140, 219, 221), (153, 106, 171), (171, 106, 108), (171, 108, 110), (110, 112, 171), (171, 112, 114), (171, 114, 169), (169, 114, 116), (169, 116, 167), (167, 116, 165), (165, 116, 118), (165, 118, 163), (163, 118, 154), (163, 154, 161), (161, 154, 159), (159, 154, 156), (118, 120, 154), (154, 120, 0), (0, 120, 64), (0, 64, 66), (64, 120, 62), (62, 120, 122), (62, 122, 60), (60, 122, 124), (60, 124, 58), (58, 124, 126), (58, 126, 56), (56, 126, 128), (56, 128, 54), (54, 128, 130), (54, 130, 100), (100, 130, 132), (100, 132, 98), (98, 132, 134), (98, 134, 96), (96, 134, 136), (96, 136, 213), (213, 136, 138), (213, 138, 223), (223, 138, 221), (221, 138, 140), (66, 68, 0), (0, 68, 4), (0, 4, 1), (68, 70, 4), (4, 70, 72), (4, 72, 16), (16, 72, 74), (16, 74, 14), (14, 74, 76), (14, 76, 12), (12, 76, 78), (12, 78, 10), (10, 78, 80), (10, 80, 8), (8, 80, 82), (8, 82, 6), (6, 82, 84), (6, 84, 52), (52, 84, 86), (52, 86, 50), (50, 86, 88), (50, 88, 48), (48, 88, 194), (48, 194, 46), (46, 194, 203), (46, 203, 205), (88, 90, 194), (194, 90, 92), (194, 92, 213), (213, 92, 94), (213, 94, 96), (4, 16, 172), (172, 16, 18), (172, 18, 185), (185, 18, 183), (183, 18, 20), (183, 20, 181), (181, 20, 179), (179, 20, 22), (179, 22, 176), (176, 22, 24), (176, 24, 26), (26, 28, 176), (176, 28, 30), (176, 30, 174), (174, 30, 32), (174, 32, 193), (193, 32, 34), (193, 34, 211), (211, 34, 36), (211, 36, 38), (38, 40, 211), (211, 40, 42), (211, 42, 209), (209, 42, 44), (209, 44, 207), (207, 44, 205), (205, 44, 46), (223, 225, 213), (213, 225, 227), (213, 227, 229), (196, 199, 194), (194, 199, 201), (194, 201, 203), (185, 187, 172), (172, 187, 189), (172, 189, 191), (103, 150, 105), (105, 150, 152), (105, 152, 107), (107, 152, 109), (109, 152, 170), (109, 170, 111), (111, 170, 113), (113, 170, 115), (115, 170, 168), (115, 168, 117), (117, 168, 166), (117, 166, 119), (119, 166, 67), (119, 67, 65), (150, 103, 215), (215, 103, 149), (215, 149, 147), (147, 145, 215), (215, 145, 143), (215, 143, 216), (216, 143, 141), (216, 141, 218), (218, 141, 139), (218, 139, 95), (95, 139, 137), (95, 137, 97), (97, 137, 135), (97, 135, 99), (99, 135, 133), (99, 133, 101), (101, 133, 131), (101, 131, 55), (55, 131, 129), (55, 129, 57), (57, 129, 127), (57, 127, 59), (59, 127, 125), (59, 125, 61), (61, 125, 123), (61, 123, 63), (63, 123, 121), (63, 121, 65), (65, 121, 119), (95, 93, 218), (218, 93, 220), (220, 93, 222), (222, 93, 224), (224, 93, 212), (224, 212, 226), (226, 212, 228), (91, 206, 93), (93, 206, 204), (93, 204, 202), (89, 49, 91), (91, 49, 47), (91, 47, 206), (206, 47, 45), (206, 45, 208), (208, 45, 43), (208, 43, 210), (210, 43, 41), (210, 41, 39), (49, 89, 51), (51, 89, 87), (51, 87, 53), (53, 87, 85), (53, 85, 7), (7, 85, 83), (7, 83, 9), (9, 83, 81), (9, 81, 11), (11, 81, 79), (11, 79, 13), (13, 79, 77), (13, 77, 15), (15, 77, 75), (15, 75, 17), (17, 75, 73), (17, 73, 19), (19, 73, 71), (19, 71, 180), (180, 71, 69), (180, 69, 182), (182, 69, 184), (184, 69, 186), (186, 69, 173), (186, 173, 188), (188, 173, 190), (67, 166, 69), (69, 166, 164), (69, 164, 162), (39, 37, 210), (210, 37, 35), (210, 35, 192), (192, 35, 33), (192, 33, 175), (175, 33, 31), (175, 31, 29), (175, 29, 177), (177, 29, 27), (177, 27, 25), (25, 23, 177), (177, 23, 178), (178, 23, 21), (178, 21, 180), (180, 21, 19), (162, 160, 69), (69, 160, 155), (69, 155, 173), (160, 158, 155), (155, 158, 157), (202, 200, 93), (93, 200, 195), (93, 195, 212), (200, 198, 195), (195, 198, 197)])
me_top_bar_002.update()
me_plate_holder_003 = bpy.data.meshes.new('Plate_Holder.003')
me_plate_holder_003.from_pydata([(-1.684, -2.032, 5.872), (-1.637, -2.032, 5.732), (-1.684, 1.968, 5.872), (-1.637, 1.968, 5.732), (-1.493, -2.032, 5.601), (-1.493, 1.968, 5.601), (-1.26, -2.032, 5.485), (-1.26, 1.968, 5.485), (-0.953, -2.032, 5.391), (-0.953, 1.968, 5.391), (-0.5891, -2.032, 5.326), (-0.5891, 1.968, 5.326), (-0.1898, -2.032, 5.292), (-0.1898, 1.968, 5.292), (0.2216, -2.032, 5.292), (0.2216, 1.968, 5.292), (0.6209, -2.032, 5.326), (0.6209, 1.968, 5.326), (0.9848, -2.032, 5.391), (0.9848, 1.968, 5.391), (1.292, -2.032, 5.485), (1.292, 1.968, 5.485), (1.524, -2.032, 5.601), (1.524, 1.968, 5.601), (1.669, -2.032, 5.732), (1.669, 1.968, 5.732), (1.716, -2.032, 5.872), (1.716, 1.968, 5.872), (1.669, -2.032, 6.011), (1.669, 1.968, 6.011), (1.524, -2.032, 6.143), (1.524, 1.968, 6.143), (1.292, -2.032, 6.259), (1.292, 1.968, 6.259), (0.9848, -2.032, 6.352), (0.9848, 1.968, 6.352), (0.6209, -2.032, 6.418), (0.6209, 1.968, 6.418), (0.2216, -2.032, 6.452), (0.2216, 1.968, 6.452), (-0.1898, -2.032, 6.452), (-0.1898, 1.968, 6.452), (-0.5891, -2.032, 6.418), (-0.5891, 1.968, 6.418), (-0.953, -2.032, 6.352), (-0.953, 1.968, 6.352), (-1.26, -2.032, 6.259), (-1.26, 1.968, 6.259), (-1.493, -2.032, 6.143), (-1.493, 1.968, 6.143), (-1.637, -2.032, 6.011), (-1.637, 1.968, 6.011), (1.658, 1.968, -11.36), (1.658, -2.032, -11.36), (1.716, 1.968, -11.21), (1.716, -2.032, -11.21), (1.658, 1.968, -11.06), (1.658, -2.032, -11.06), (1.488, 1.968, -10.92), (1.488, -2.032, -10.92), (1.218, 1.968, -10.8), (1.218, -2.032, -10.8), (0.8659, 1.968, -10.71), (0.8659, -2.032, -10.71), (0.4559, 1.968, -10.65), (0.4559, -2.032, -10.65), (0.0159, 1.968, -10.63), (0.0159, -2.032, -10.63), (-0.4241, 1.968, -10.65), (-0.4241, -2.032, -10.65), (-0.8341, 1.968, -10.71), (-0.8341, -2.032, -10.71), (-1.186, 1.968, -10.8), (-1.186, -2.032, -10.8), (-1.456, 1.968, -10.92), (-1.456, -2.032, -10.92), (-1.626, 1.968, -11.06), (-1.626, -2.032, -11.06), (-1.684, 1.968, -11.21), (-1.684, -2.032, -11.21), (-1.626, 1.968, -11.36), (-1.626, -2.032, -11.36), (-1.456, 1.968, -11.5), (-1.456, -2.032, -11.5), (-1.186, 1.968, -11.62), (-1.186, -2.032, -11.62), (-0.8341, 1.968, -11.72), (-0.8341, -2.032, -11.72), (-0.4241, 1.968, -11.77), (-0.4241, -2.032, -11.77), (0.0159, 1.968, -11.79), (0.0159, -2.032, -11.79), (0.4559, 1.968, -11.77), (0.4559, -2.032, -11.77), (0.8659, 1.968, -11.72), (0.8659, -2.032, -11.72), (1.218, 1.968, -11.62), (1.218, -2.032, -11.62), (1.488, 1.968, -11.5), (1.488, -2.032, -11.5), (7.516, -2.032, -20.61), (-7.484, -2.032, -20.61), (7.516, 1.968, -20.61), (-7.484, 1.968, -20.61), (7.516, -2.032, 13.56), (7.516, 1.968, 13.56), (-7.484, -2.032, 13.56), (-7.484, 1.968, 13.56), (-7.806, -1.986, 20.32), (7.594, -1.986, 20.32), (-7.809, -1.986, 12.32), (7.591, -1.986, 12.32), (-7.806, 2.414, 20.32), (-7.809, 2.414, 12.32), (7.594, 2.414, 20.32), (7.591, 2.414, 12.32), (-22.66, 17.27, 20.33), (22.45, 17.27, 20.31), (-8.809, 3.414, 12.33), (8.591, 3.414, 12.32), (-22.66, -16.84, 20.33), (-8.809, -2.986, 12.33), (22.45, -16.84, 20.31), (8.591, -2.986, 12.32)], [], [(0, 1, 2), (2, 1, 3), (3, 1, 4), (3, 4, 5), (5, 4, 6), (5, 6, 7), (7, 6, 8), (7, 8, 9), (9, 8, 10), (9, 10, 11), (11, 10, 12), (11, 12, 13), (13, 12, 14), (13, 14, 15), (15, 14, 16), (15, 16, 17), (17, 16, 18), (17, 18, 19), (19, 18, 20), (19, 20, 21), (21, 20, 22), (21, 22, 23), (23, 22, 24), (23, 24, 25), (25, 24, 26), (25, 26, 27), (26, 28, 27), (27, 28, 29), (29, 28, 30), (29, 30, 31), (31, 30, 32), (31, 32, 33), (33, 32, 34), (33, 34, 35), (35, 34, 36), (35, 36, 37), (37, 36, 38), (37, 38, 39), (39, 38, 40), (39, 40, 41), (41, 40, 42), (41, 42, 43), (43, 42, 44), (43, 44, 45), (45, 44, 46), (45, 46, 47), (47, 46, 48), (47, 48, 49), (49, 48, 50), (49, 50, 51), (51, 50, 0), (51, 0, 2), (52, 53, 54), (54, 53, 55), (54, 55, 56), (56, 55, 57), (56, 57, 58), (58, 57, 59), (58, 59, 60), (60, 59, 61), (60, 61, 62), (62, 61, 63), (62, 63, 64), (64, 63, 65), (64, 65, 66), (66, 65, 67), (66, 67, 68), (68, 67, 69), (68, 69, 70), (70, 69, 71), (70, 71, 72), (72, 71, 73), (72, 73, 74), (74, 73, 75), (74, 75, 76), (76, 75, 77), (76, 77, 78), (78, 77, 79), (78, 79, 80), (80, 79, 81), (80, 81, 82), (82, 81, 83), (82, 83, 84), (84, 83, 85), (84, 85, 86), (86, 85, 87), (86, 87, 88), (88, 87, 89), (88, 89, 90), (90, 89, 91), (90, 91, 92), (92, 91, 93), (92, 93, 94), (94, 93, 95), (94, 95, 96), (96, 95, 97), (96, 97, 98), (98, 97, 99), (98, 99, 52), (52, 99, 53), (100, 101, 102), (102, 101, 103), (104, 100, 105), (105, 100, 102), (106, 104, 107), (107, 104, 105), (101, 106, 103), (103, 106, 107), (56, 25, 54), (54, 25, 27), (54, 27, 105), (105, 27, 29), (105, 29, 31), (25, 56, 23), (23, 56, 58), (23, 58, 21), (21, 58, 60), (21, 60, 19), (19, 60, 62), (19, 62, 17), (17, 62, 64), (17, 64, 15), (15, 64, 66), (15, 66, 13), (13, 66, 68), (13, 68, 11), (11, 68, 70), (11, 70, 9), (9, 70, 72), (9, 72, 7), (7, 72, 74), (7, 74, 5), (5, 74, 76), (5, 76, 3), (3, 76, 78), (3, 78, 2), (2, 78, 107), (2, 107, 51), (51, 107, 49), (49, 107, 47), (47, 107, 45), (45, 107, 43), (43, 107, 41), (41, 107, 105), (41, 105, 39), (39, 105, 37), (37, 105, 35), (35, 105, 33), (33, 105, 31), (107, 78, 103), (103, 78, 80), (103, 80, 82), (82, 84, 103), (103, 84, 86), (103, 86, 88), (88, 90, 103), (103, 90, 102), (102, 90, 92), (102, 92, 94), (94, 96, 102), (102, 96, 98), (102, 98, 52), (52, 54, 102), (102, 54, 105), (53, 100, 55), (55, 100, 104), (55, 104, 26), (26, 104, 28), (28, 104, 30), (30, 104, 32), (32, 104, 34), (34, 104, 36), (36, 104, 38), (38, 104, 106), (38, 106, 40), (40, 106, 42), (42, 106, 44), (44, 106, 46), (46, 106, 48), (48, 106, 50), (50, 106, 0), (0, 106, 79), (0, 79, 1), (1, 79, 77), (1, 77, 4), (4, 77, 75), (4, 75, 6), (6, 75, 73), (6, 73, 8), (8, 73, 71), (8, 71, 10), (10, 71, 69), (10, 69, 12), (12, 69, 67), (12, 67, 14), (14, 67, 65), (14, 65, 16), (16, 65, 63), (16, 63, 18), (18, 63, 61), (18, 61, 20), (20, 61, 59), (20, 59, 22), (22, 59, 57), (22, 57, 24), (24, 57, 55), (24, 55, 26), (53, 99, 100), (100, 99, 97), (100, 97, 95), (95, 93, 100), (100, 93, 91), (100, 91, 101), (101, 91, 89), (101, 89, 87), (87, 85, 101), (101, 85, 83), (101, 83, 81), (81, 79, 101), (101, 79, 106), (108, 109, 110), (110, 109, 111), (112, 108, 113), (113, 108, 110), (114, 112, 115), (115, 112, 113), (109, 114, 111), (111, 114, 115), (116, 117, 118), (118, 117, 119), (120, 116, 121), (121, 116, 118), (122, 120, 123), (123, 120, 121), (117, 122, 119), (119, 122, 123), (115, 123, 111), (111, 123, 121), (111, 121, 110), (110, 121, 113), (113, 121, 118), (113, 118, 119), (123, 115, 119), (119, 115, 113), (109, 117, 114), (114, 117, 116), (114, 116, 112), (112, 116, 108), (108, 116, 120), (108, 120, 122), (117, 109, 122), (122, 109, 108)])
me_plate_holder_003.update()
me_plate_holder_001 = bpy.data.meshes.new('Plate_Holder.001')
me_plate_holder_001.from_pydata([(4.681, -75.86, 5.379), (4.722, -76.56, 0.9785), (0.001961, -76.0, 5.381), (0.0003586, -76.71, 0.9806), (-4.677, -75.86, 5.383), (-4.722, -76.56, 0.9826), (-9.338, -75.43, 5.385), (-9.426, -76.13, 0.9847), (-13.96, -74.71, 5.387), (-14.09, -75.4, 0.9868), (-18.54, -73.71, 5.389), (-18.71, -74.39, 0.9888), (-23.04, -72.43, 5.391), (-23.25, -73.1, 0.9908), (-27.45, -70.87, 5.393), (-27.71, -71.53, 0.9928), (-31.76, -69.05, 5.395), (-32.06, -69.69, 0.9947), (-35.95, -66.96, 5.396), (-36.29, -67.58, 0.9965), (-40.01, -64.62, 5.398), (-40.38, -65.22, 0.9983), (-43.91, -62.03, 5.4), (-44.32, -62.61, 1.0), (-47.64, -59.21, 5.402), (-48.09, -59.76, 1.002), (-51.2, -56.17, 5.403), (-51.68, -56.69, 1.003), (-54.56, -52.91, 5.405), (-55.07, -53.4, 1.005), (-57.71, -49.45, 5.406), (-58.25, -49.91, 1.006), (-60.65, -45.8, 5.407), (-61.21, -46.23, 1.008), (-63.35, -41.98, 5.408), (-63.94, -42.37, 1.009), (-65.82, -38.0, 5.41), (-66.43, -38.36, 1.01), (-68.03, -33.88, 5.411), (-68.66, -34.19, 1.011), (-69.99, -29.63, 5.411), (-70.64, -29.9, 1.012), (-71.68, -25.26, 5.412), (-72.34, -25.5, 1.012), (-73.1, -20.8, 5.413), (-73.78, -20.99, 1.013), (-74.24, -16.26, 5.413), (-74.93, -16.41, 1.014), (-75.1, -11.66, 5.414), (-75.8, -11.77, 1.014), (-75.67, -7.015, 5.414), (-76.38, -7.081, 1.014), (-75.96, -2.343, 5.414), (-76.67, -2.365, 1.014), (-75.96, 2.337, 5.414), (-76.67, 2.359, 1.014), (-75.67, 7.009, 5.414), (-76.38, 7.074, 1.014), (-75.1, 11.65, 5.414), (-75.8, 11.76, 1.014), (-74.24, 16.26, 5.413), (-74.93, 16.41, 1.014), (-73.1, 20.8, 5.413), (-73.78, 20.99, 1.013), (-71.68, 25.26, 5.412), (-72.34, 25.49, 1.012), (-69.99, 29.62, 5.411), (-70.64, 29.9, 1.012), (-68.03, 33.87, 5.411), (-68.66, 34.19, 1.011), (-65.82, 38.0, 5.41), (-66.43, 38.35, 1.01), (-63.35, 41.98, 5.408), (-63.94, 42.37, 1.009), (-60.65, 45.8, 5.407), (-61.21, 46.22, 1.008), (-57.71, 49.44, 5.406), (-58.25, 49.9, 1.006), (-54.56, 52.9, 5.405), (-55.07, 53.39, 1.005), (-51.2, 56.16, 5.403), (-51.68, 56.68, 1.003), (-47.64, 59.21, 5.402), (-48.09, 59.76, 1.002), (-43.91, 62.03, 5.4), (-44.32, 62.6, 1.0), (-40.01, 64.61, 5.398), (-40.38, 65.21, 0.9983), (-35.95, 66.95, 5.396), (-36.29, 67.58, 0.9965), (-31.76, 69.04, 5.395), (-32.06, 69.68, 0.9947), (-27.45, 70.86, 5.393), (-27.71, 71.52, 0.9928), (-23.04, 72.42, 5.391), (-23.25, 73.09, 0.9908), (-18.54, 73.7, 5.389), (-18.71, 74.39, 0.9888), (-13.96, 74.7, 5.387), (-14.09, 75.4, 0.9868), (-9.338, 75.42, 5.385), (-9.426, 76.12, 0.9847), (-4.677, 75.85, 5.383), (-4.722, 76.56, 0.9826), (0.001961, 76.0, 5.381), (0.0003586, 76.7, 0.9806), (4.681, 75.85, 5.379), (4.722, 76.56, 0.9785), (9.341, 75.42, 5.376), (9.427, 76.12, 0.9764), (13.97, 74.7, 5.374), (14.09, 75.4, 0.9744), (18.54, 73.7, 5.372), (18.71, 74.39, 0.9723), (23.04, 72.42, 5.37), (23.25, 73.09, 0.9703), (27.46, 70.86, 5.368), (27.71, 71.52, 0.9684), (31.77, 69.04, 5.367), (32.06, 69.68, 0.9665), (35.96, 66.95, 5.365), (36.29, 67.58, 0.9646), (40.01, 64.61, 5.363), (40.38, 65.21, 0.9628), (43.91, 62.03, 5.361), (44.32, 62.6, 0.9611), (47.65, 59.21, 5.36), (48.09, 59.76, 0.9594), (51.2, 56.16, 5.358), (51.68, 56.68, 0.9578), (54.56, 52.9, 5.357), (55.07, 53.39, 0.9564), (57.72, 49.44, 5.355), (58.25, 49.9, 0.9549), (60.65, 45.8, 5.354), (61.21, 46.22, 0.9536), (63.36, 41.98, 5.353), (63.94, 42.37, 0.9524), (65.82, 38.0, 5.352), (66.43, 38.35, 0.9513), (68.03, 33.87, 5.351), (68.66, 34.19, 0.9504), (69.99, 29.62, 5.35), (70.64, 29.9, 0.9495), (71.68, 25.26, 5.349), (72.35, 25.49, 0.9487), (73.1, 20.8, 5.348), (73.78, 20.99, 0.9481), (74.24, 16.26, 5.348), (74.93, 16.41, 0.9476), (75.1, 11.65, 5.348), (75.8, 11.76, 0.9472), (75.68, 7.009, 5.347), (76.38, 7.074, 0.947), (75.97, 2.337, 5.347), (76.67, 2.359, 0.9468), (75.97, -2.343, 5.347), (76.67, -2.365, 0.9468), (75.68, -7.015, 5.347), (76.38, -7.081, 0.947), (75.1, -11.66, 5.348), (75.8, -11.77, 0.9472), (74.24, -16.26, 5.348), (74.93, -16.41, 0.9476), (73.1, -20.8, 5.348), (73.78, -20.99, 0.9481), (71.68, -25.26, 5.349), (72.35, -25.5, 0.9487), (69.99, -29.63, 5.35), (70.64, -29.9, 0.9495), (68.03, -33.88, 5.351), (68.66, -34.19, 0.9504), (65.82, -38.0, 5.352), (66.43, -38.36, 0.9513), (63.36, -41.98, 5.353), (63.94, -42.37, 0.9524), (60.65, -45.8, 5.354), (61.21, -46.23, 0.9536), (57.72, -49.45, 5.355), (58.25, -49.91, 0.9549), (54.56, -52.91, 5.357), (55.07, -53.4, 0.9564), (51.2, -56.17, 5.358), (51.68, -56.69, 0.9578), (47.65, -59.21, 5.36), (48.09, -59.76, 0.9594), (43.91, -62.03, 5.361), (44.32, -62.61, 0.9611), (40.01, -64.62, 5.363), (40.38, -65.22, 0.9628), (35.96, -66.96, 5.365), (36.29, -67.58, 0.9646), (31.77, -69.05, 5.367), (32.06, -69.69, 0.9665), (27.46, -70.87, 5.368), (27.71, -71.53, 0.9684), (23.04, -72.43, 5.37), (23.25, -73.1, 0.9703), (18.54, -73.71, 5.372), (18.71, -74.39, 0.9723), (13.97, -74.71, 5.374), (14.09, -75.4, 0.9744), (9.341, -75.43, 5.376), (9.427, -76.13, 0.9764), (-4.867, -81.27, 5.383), (0.001961, -81.41, 5.381), (4.871, -81.27, 5.378), (-9.718, -80.83, 5.385), (-14.53, -80.11, 5.387), (-19.3, -79.09, 5.389), (-23.99, -77.8, 5.391), (-28.6, -76.22, 5.393), (-33.11, -74.38, 5.395), (-37.5, -72.26, 5.397), (-41.75, -69.89, 5.399), (-45.86, -67.27, 5.401), (-49.8, -64.4, 5.402), (-53.56, -61.31, 5.404), (-57.13, -58.0, 5.406), (-60.5, -54.48, 5.407), (-63.65, -50.76, 5.409), (-66.57, -46.86, 5.41), (-69.25, -42.8, 5.411), (-71.69, -38.58, 5.412), (-73.87, -34.22, 5.413), (-75.78, -29.75, 5.414), (-77.42, -25.16, 5.415), (-78.79, -20.48, 5.415), (-79.87, -15.74, 5.416), (-80.67, -10.93, 5.416), (-81.18, -6.087, 5.416), (-81.4, -1.221, 5.416), (-81.33, 3.649, 5.416), (-80.96, 8.507, 5.416), (-80.31, 13.33, 5.416), (-79.37, 18.11, 5.415), (-78.14, 22.83, 5.415), (-76.64, 27.46, 5.414), (-74.86, 31.99, 5.414), (-72.81, 36.41, 5.413), (-70.5, 40.7, 5.412), (-67.94, 44.85, 5.41), (-65.14, 48.83, 5.409), (-62.1, 52.64, 5.408), (-58.84, 56.26, 5.406), (-55.37, 59.68, 5.405), (-51.7, 62.88, 5.403), (-47.85, 65.86, 5.402), (-43.83, 68.6, 5.4), (-39.64, 71.1, 5.398), (-35.32, 73.35, 5.396), (-30.87, 75.33, 5.394), (-26.31, 77.04, 5.392), (-21.66, 78.47, 5.39), (-16.92, 79.63, 5.388), (-12.13, 80.5, 5.386), (-7.296, 81.08, 5.384), (-2.433, 81.37, 5.382), (2.437, 81.37, 5.38), (7.3, 81.08, 5.377), (12.14, 80.5, 5.375), (16.93, 79.63, 5.373), (21.66, 78.47, 5.371), (26.31, 77.04, 5.369), (30.87, 75.33, 5.367), (35.32, 73.35, 5.365), (39.65, 71.1, 5.363), (43.83, 68.6, 5.361), (47.85, 65.86, 5.36), (51.71, 62.88, 5.358), (55.38, 59.68, 5.356), (58.85, 56.26, 5.355), (62.1, 52.64, 5.353), (65.14, 48.83, 5.352), (67.95, 44.85, 5.351), (70.51, 40.7, 5.35), (72.81, 36.41, 5.349), (74.86, 31.99, 5.348), (76.64, 27.46, 5.347), (78.15, 22.83, 5.346), (79.37, 18.11, 5.346), (80.31, 13.33, 5.345), (80.97, 8.507, 5.345), (81.33, 3.649, 5.345), (81.4, -1.221, 5.345), (81.18, -6.087, 5.345), (80.68, -10.93, 5.345), (79.88, -15.74, 5.345), (78.79, -20.48, 5.346), (77.43, -25.16, 5.346), (75.78, -29.75, 5.347), (73.87, -34.22, 5.348), (71.69, -38.58, 5.349), (69.26, -42.8, 5.35), (66.57, -46.86, 5.351), (63.65, -50.76, 5.353), (60.5, -54.48, 5.354), (57.14, -58.0, 5.355), (53.57, -61.31, 5.357), (49.8, -64.4, 5.359), (45.86, -67.27, 5.36), (41.76, -69.89, 5.362), (37.5, -72.26, 5.364), (33.11, -74.38, 5.366), (28.61, -76.22, 5.368), (24.0, -77.8, 5.37), (19.3, -79.09, 5.372), (14.54, -80.11, 5.374), (9.722, -80.83, 5.376), (15.4, 4.598, -3.426), (-15.4, 4.598, -3.413), (15.4, 4.598, -7.826), (-15.4, 4.598, -7.813), (15.4, -4.202, -3.426), (15.4, -4.202, -7.826), (-15.4, -4.202, -3.413), (-15.4, -4.202, -7.813), (4.827, -79.86, -7.822), (4.829, -79.86, -3.422), (-0.002846, -80.0, -7.819), (-0.001244, -80.0, -3.419), (-4.833, -79.86, -7.817), (-4.832, -79.86, -3.417), (-9.646, -79.42, -7.815), (-9.644, -79.42, -3.415), (-14.42, -78.69, -7.813), (-14.42, -78.69, -3.413), (-19.15, -77.68, -7.811), (-19.15, -77.68, -3.411), (-23.8, -76.38, -7.809), (-23.8, -76.38, -3.409), (-28.37, -74.8, -7.807), (-28.37, -74.8, -3.407), (-32.84, -72.96, -7.805), (-32.83, -72.96, -3.405), (-37.18, -70.84, -7.803), (-37.18, -70.84, -3.403), (-41.39, -68.47, -7.801), (-41.39, -68.47, -3.401), (-45.45, -65.84, -7.799), (-45.45, -65.84, -3.399), (-49.34, -62.98, -7.798), (-49.34, -62.98, -3.398), (-53.05, -59.88, -7.796), (-53.05, -59.88, -3.396), (-56.57, -56.57, -7.795), (-56.57, -56.57, -3.395), (-59.88, -53.05, -7.793), (-59.88, -53.05, -3.393), (-62.98, -49.34, -7.792), (-62.98, -49.34, -3.392), (-65.84, -45.45, -7.79), (-65.84, -45.45, -3.39), (-68.47, -41.39, -7.789), (-68.46, -41.39, -3.389), (-70.84, -37.18, -7.788), (-70.84, -37.18, -3.388), (-72.95, -32.84, -7.787), (-72.95, -32.84, -3.387), (-74.8, -28.37, -7.787), (-74.8, -28.37, -3.387), (-76.38, -23.8, -7.786), (-76.38, -23.8, -3.386), (-77.68, -19.15, -7.785), (-77.68, -19.15, -3.385), (-78.69, -14.42, -7.785), (-78.69, -14.42, -3.385), (-79.42, -9.646, -7.784), (-79.42, -9.646, -3.384), (-79.86, -4.833, -7.784), (-79.86, -4.833, -3.384), (-80.0, -0.003056, -7.784), (-80.0, -0.003056, -3.384), (-79.86, 4.827, -7.784), (-79.86, 4.827, -3.384), (-79.42, 9.64, -7.784), (-79.42, 9.64, -3.384), (-78.69, 14.42, -7.785), (-78.69, 14.42, -3.385), (-77.68, 19.14, -7.785), (-77.68, 19.14, -3.385), (-76.38, 23.8, -7.786), (-76.38, 23.8, -3.386), (-74.8, 28.37, -7.787), (-74.8, 28.37, -3.387), (-72.95, 32.83, -7.787), (-72.95, 32.83, -3.387), (-70.84, 37.17, -7.788), (-70.84, 37.17, -3.388), (-68.47, 41.38, -7.789), (-68.46, 41.38, -3.389), (-65.84, 45.44, -7.79), (-65.84, 45.44, -3.39), (-62.98, 49.33, -7.792), (-62.98, 49.33, -3.392), (-59.88, 53.05, -7.793), (-59.88, 53.05, -3.393), (-56.57, 56.57, -7.795), (-56.57, 56.57, -3.395), (-53.05, 59.88, -7.796), (-53.05, 59.88, -3.396), (-49.34, 62.97, -7.798), (-49.34, 62.97, -3.398), (-45.45, 65.84, -7.799), (-45.45, 65.84, -3.399), (-41.39, 68.46, -7.801), (-41.39, 68.46, -3.401), (-37.18, 70.83, -7.803), (-37.18, 70.83, -3.403), (-32.84, 72.95, -7.805), (-32.83, 72.95, -3.405), (-28.37, 74.8, -7.807), (-28.37, 74.8, -3.407), (-23.8, 76.37, -7.809), (-23.8, 76.37, -3.409), (-19.15, 77.67, -7.811), (-19.15, 77.67, -3.411), (-14.42, 78.69, -7.813), (-14.42, 78.69, -3.413), (-9.646, 79.41, -7.815), (-9.644, 79.41, -3.415), (-4.833, 79.85, -7.817), (-4.832, 79.85, -3.417), (-0.002846, 80.0, -7.819), (-0.001244, 80.0, -3.419), (4.827, 79.85, -7.822), (4.829, 79.85, -3.422), (9.64, 79.41, -7.824), (9.642, 79.41, -3.424), (14.42, 78.69, -7.826), (14.42, 78.69, -3.426), (19.14, 77.67, -7.828), (19.14, 77.67, -3.428), (23.8, 76.37, -7.83), (23.8, 76.37, -3.43), (28.37, 74.8, -7.832), (28.37, 74.8, -3.432), (32.83, 72.95, -7.834), (32.83, 72.95, -3.434), (37.18, 70.83, -7.836), (37.18, 70.83, -3.436), (41.38, 68.46, -7.838), (41.39, 68.46, -3.438), (45.44, 65.84, -7.839), (45.44, 65.84, -3.439), (49.33, 62.97, -7.841), (49.34, 62.97, -3.441), (53.05, 59.88, -7.843), (53.05, 59.88, -3.443), (56.57, 56.57, -7.844), (56.57, 56.57, -3.444), (59.88, 53.05, -7.846), (59.88, 53.05, -3.446), (62.97, 49.33, -7.847), (62.97, 49.33, -3.447), (65.84, 45.44, -7.848), (65.84, 45.44, -3.448), (68.46, 41.38, -7.85), (68.46, 41.38, -3.45), (70.83, 37.17, -7.851), (70.84, 37.17, -3.451), (72.95, 32.83, -7.852), (72.95, 32.83, -3.452), (74.8, 28.37, -7.852), (74.8, 28.37, -3.452), (76.37, 23.8, -7.853), (76.38, 23.8, -3.453), (77.67, 19.14, -7.854), (77.67, 19.14, -3.454), (78.69, 14.42, -7.854), (78.69, 14.42, -3.454), (79.41, 9.64, -7.854), (79.42, 9.64, -3.454), (79.85, 4.827, -7.855), (79.85, 4.827, -3.455), (80.0, -0.003056, -7.855), (80.0, -0.003056, -3.455), (79.85, -4.833, -7.855), (79.85, -4.833, -3.455), (79.41, -9.646, -7.854), (79.42, -9.646, -3.454), (78.69, -14.42, -7.854), (78.69, -14.42, -3.454), (77.67, -19.15, -7.854), (77.67, -19.15, -3.454), (76.37, -23.8, -7.853), (76.38, -23.8, -3.453), (74.8, -28.37, -7.852), (74.8, -28.37, -3.452), (72.95, -32.84, -7.852), (72.95, -32.84, -3.452), (70.83, -37.18, -7.851), (70.84, -37.18, -3.451), (68.46, -41.39, -7.85), (68.46, -41.39, -3.45), (65.84, -45.45, -7.848), (65.84, -45.45, -3.448), (62.97, -49.34, -7.847), (62.97, -49.34, -3.447), (59.88, -53.05, -7.846), (59.88, -53.05, -3.446), (56.57, -56.57, -7.844), (56.57, -56.57, -3.444), (53.05, -59.88, -7.843), (53.05, -59.88, -3.443), (49.33, -62.98, -7.841), (49.34, -62.98, -3.441), (45.44, -65.84, -7.839), (45.44, -65.84, -3.439), (41.38, -68.47, -7.838), (41.39, -68.47, -3.438), (37.18, -70.84, -7.836), (37.18, -70.84, -3.436), (32.83, -72.96, -7.834), (32.83, -72.96, -3.434), (28.37, -74.8, -7.832), (28.37, -74.8, -3.432), (23.8, -76.38, -7.83), (23.8, -76.38, -3.43), (19.14, -77.68, -7.828), (19.14, -77.68, -3.428), (14.42, -78.69, -7.826), (14.42, -78.69, -3.426), (9.64, -79.42, -7.824), (9.642, -79.42, -3.424)], [], [(0, 1, 2), (2, 1, 3), (2, 3, 4), (4, 3, 5), (4, 5, 6), (6, 5, 7), (6, 7, 8), (8, 7, 9), (8, 9, 10), (10, 9, 11), (10, 11, 12), (12, 11, 13), (12, 13, 14), (14, 13, 15), (14, 15, 16), (16, 15, 17), (16, 17, 18), (18, 17, 19), (18, 19, 20), (20, 19, 21), (20, 21, 22), (22, 21, 23), (22, 23, 24), (24, 23, 25), (24, 25, 26), (26, 25, 27), (26, 27, 28), (28, 27, 29), (28, 29, 30), (30, 29, 31), (30, 31, 32), (32, 31, 33), (32, 33, 34), (34, 33, 35), (34, 35, 36), (36, 35, 37), (36, 37, 38), (38, 37, 39), (38, 39, 40), (40, 39, 41), (40, 41, 42), (42, 41, 43), (42, 43, 44), (44, 43, 45), (44, 45, 46), (46, 45, 47), (46, 47, 48), (48, 47, 49), (48, 49, 50), (50, 49, 51), (50, 51, 52), (52, 51, 53), (52, 53, 54), (54, 53, 55), (54, 55, 56), (56, 55, 57), (56, 57, 58), (58, 57, 59), (58, 59, 60), (60, 59, 61), (60, 61, 62), (62, 61, 63), (62, 63, 64), (64, 63, 65), (64, 65, 66), (66, 65, 67), (66, 67, 68), (68, 67, 69), (68, 69, 70), (70, 69, 71), (70, 71, 72), (72, 71, 73), (72, 73, 74), (74, 73, 75), (74, 75, 76), (76, 75, 77), (76, 77, 78), (78, 77, 79), (78, 79, 80), (80, 79, 81), (80, 81, 82), (82, 81, 83), (82, 83, 84), (84, 83, 85), (84, 85, 86), (86, 85, 87), (86, 87, 88), (88, 87, 89), (88, 89, 90), (90, 89, 91), (90, 91, 92), (92, 91, 93), (92, 93, 94), (94, 93, 95), (94, 95, 96), (96, 95, 97), (96, 97, 98), (98, 97, 99), (98, 99, 100), (100, 99, 101), (100, 101, 102), (102, 101, 103), (102, 103, 104), (104, 103, 105), (104, 105, 106), (106, 105, 107), (106, 107, 108), (108, 107, 109), (108, 109, 110), (110, 109, 111), (110, 111, 112), (112, 111, 113), (112, 113, 114), (114, 113, 115), (114, 115, 116), (116, 115, 117), (116, 117, 118), (118, 117, 119), (118, 119, 120), (120, 119, 121), (120, 121, 122), (122, 121, 123), (122, 123, 124), (124, 123, 125), (124, 125, 126), (126, 125, 127), (126, 127, 128), (128, 127, 129), (128, 129, 130), (130, 129, 131), (130, 131, 132), (132, 131, 133), (132, 133, 134), (134, 133, 135), (134, 135, 136), (136, 135, 137), (136, 137, 138), (138, 137, 139), (138, 139, 140), (140, 139, 141), (140, 141, 142), (142, 141, 143), (142, 143, 144), (144, 143, 145), (144, 145, 146), (146, 145, 147), (146, 147, 148), (148, 147, 149), (148, 149, 150), (150, 149, 151), (150, 151, 152), (152, 151, 153), (152, 153, 154), (154, 153, 155), (154, 155, 156), (156, 155, 157), (156, 157, 158), (158, 157, 159), (158, 159, 160), (160, 159, 161), (160, 161, 162), (162, 161, 163), (162, 163, 164), (164, 163, 165), (164, 165, 166), (166, 165, 167), (166, 167, 168), (168, 167, 169), (168, 169, 170), (170, 169, 171), (170, 171, 172), (172, 171, 173), (172, 173, 174), (174, 173, 175), (174, 175, 176), (176, 175, 177), (176, 177, 178), (178, 177, 179), (178, 179, 180), (180, 179, 181), (180, 181, 182), (182, 181, 183), (182, 183, 184), (184, 183, 185), (184, 185, 186), (186, 185, 187), (186, 187, 188), (188, 187, 189), (188, 189, 190), (190, 189, 191), (190, 191, 192), (192, 191, 193), (192, 193, 194), (194, 193, 195), (194, 195, 196), (196, 195, 197), (196, 197, 198), (198, 197, 199), (198, 199, 200), (200, 199, 201), (200, 201, 202), (202, 201, 203), (202, 203, 0), (0, 203, 1), (4, 204, 2), (2, 204, 205), (2, 205, 206), (204, 4, 207), (207, 4, 6), (207, 6, 208), (208, 6, 8), (208, 8, 209), (209, 8, 10), (209, 10, 210), (210, 10, 12), (210, 12, 211), (211, 12, 14), (211, 14, 212), (212, 14, 16), (212, 16, 213), (213, 16, 18), (213, 18, 214), (214, 18, 20), (214, 20, 215), (215, 20, 22), (215, 22, 216), (216, 22, 24), (216, 24, 217), (217, 24, 26), (217, 26, 218), (218, 26, 28), (218, 28, 219), (219, 28, 30), (219, 30, 220), (220, 30, 32), (220, 32, 221), (221, 32, 34), (221, 34, 222), (222, 34, 36), (222, 36, 223), (223, 36, 38), (223, 38, 224), (224, 38, 40), (224, 40, 225), (225, 40, 42), (225, 42, 226), (226, 42, 44), (226, 44, 227), (227, 44, 46), (227, 46, 228), (228, 46, 48), (228, 48, 229), (229, 48, 50), (229, 50, 230), (230, 50, 52), (230, 52, 231), (231, 52, 54), (231, 54, 232), (232, 54, 56), (232, 56, 233), (233, 56, 58), (233, 58, 234), (234, 58, 60), (234, 60, 235), (235, 60, 62), (235, 62, 236), (236, 62, 64), (236, 64, 237), (237, 64, 66), (237, 66, 238), (238, 66, 68), (238, 68, 239), (239, 68, 70), (239, 70, 240), (240, 70, 241), (241, 70, 72), (241, 72, 242), (242, 72, 74), (242, 74, 243), (243, 74, 76), (243, 76, 244), (244, 76, 78), (244, 78, 245), (245, 78, 80), (245, 80, 246), (246, 80, 82), (246, 82, 247), (247, 82, 84), (247, 84, 248), (248, 84, 86), (248, 86, 249), (249, 86, 88), (249, 88, 250), (250, 88, 90), (250, 90, 251), (251, 90, 92), (251, 92, 252), (252, 92, 94), (252, 94, 253), (253, 94, 96), (253, 96, 254), (254, 96, 98), (254, 98, 255), (255, 98, 100), (255, 100, 256), (256, 100, 102), (256, 102, 257), (257, 102, 104), (257, 104, 258), (258, 104, 106), (258, 106, 259), (259, 106, 108), (259, 108, 260), (260, 108, 110), (260, 110, 261), (261, 110, 112), (261, 112, 262), (262, 112, 114), (262, 114, 263), (263, 114, 116), (263, 116, 264), (264, 116, 118), (264, 118, 265), (265, 118, 120), (265, 120, 266), (266, 120, 122), (266, 122, 267), (267, 122, 124), (267, 124, 268), (268, 124, 126), (268, 126, 269), (269, 126, 128), (269, 128, 270), (270, 128, 130), (270, 130, 271), (271, 130, 132), (271, 132, 272), (272, 132, 134), (272, 134, 273), (273, 134, 136), (273, 136, 274), (274, 136, 138), (274, 138, 275), (275, 138, 276), (276, 138, 140), (276, 140, 277), (277, 140, 142), (277, 142, 278), (278, 142, 144), (278, 144, 279), (279, 144, 146), (279, 146, 280), (280, 146, 148), (280, 148, 281), (281, 148, 150), (281, 150, 282), (282, 150, 152), (282, 152, 283), (283, 152, 154), (283, 154, 284), (284, 154, 156), (284, 156, 285), (285, 156, 158), (285, 158, 286), (286, 158, 160), (286, 160, 287), (287, 160, 162), (287, 162, 288), (288, 162, 164), (288, 164, 289), (289, 164, 166), (289, 166, 290), (290, 166, 168), (290, 168, 291), (291, 168, 170), (291, 170, 292), (292, 170, 172), (292, 172, 293), (293, 172, 174), (293, 174, 294), (294, 174, 176), (294, 176, 295), (295, 176, 178), (295, 178, 296), (296, 178, 180), (296, 180, 297), (297, 180, 182), (297, 182, 298), (298, 182, 184), (298, 184, 299), (299, 184, 186), (299, 186, 300), (300, 186, 188), (300, 188, 301), (301, 188, 190), (301, 190, 302), (302, 190, 192), (302, 192, 303), (303, 192, 194), (303, 194, 304), (304, 194, 196), (304, 196, 305), (305, 196, 198), (305, 198, 306), (306, 198, 200), (306, 200, 307), (307, 200, 202), (307, 202, 308), (308, 202, 0), (308, 0, 206), (206, 0, 2), (309, 310, 311), (311, 310, 312), (313, 309, 314), (314, 309, 311), (315, 313, 316), (316, 313, 314), (310, 315, 312), (312, 315, 316), (317, 318, 319), (319, 318, 320), (319, 320, 321), (321, 320, 322), (321, 322, 323), (323, 322, 324), (323, 324, 325), (325, 324, 326), (325, 326, 327), (327, 326, 328), (327, 328, 329), (329, 328, 330), (329, 330, 331), (331, 330, 332), (331, 332, 333), (333, 332, 334), (333, 334, 335), (335, 334, 336), (335, 336, 337), (337, 336, 338), (337, 338, 339), (339, 338, 340), (339, 340, 341), (341, 340, 342), (341, 342, 343), (343, 342, 344), (343, 344, 345), (345, 344, 346), (345, 346, 347), (347, 346, 348), (347, 348, 349), (349, 348, 350), (349, 350, 351), (351, 350, 352), (351, 352, 353), (353, 352, 354), (353, 354, 355), (355, 354, 356), (355, 356, 357), (357, 356, 358), (357, 358, 359), (359, 358, 360), (359, 360, 361), (361, 360, 362), (361, 362, 363), (363, 362, 364), (363, 364, 365), (365, 364, 366), (365, 366, 367), (367, 366, 368), (367, 368, 369), (369, 368, 370), (369, 370, 371), (371, 370, 372), (371, 372, 373), (373, 372, 374), (373, 374, 375), (375, 374, 376), (375, 376, 377), (377, 376, 378), (377, 378, 379), (379, 378, 380), (379, 380, 381), (381, 380, 382), (381, 382, 383), (383, 382, 384), (383, 384, 385), (385, 384, 386), (385, 386, 387), (387, 386, 388), (387, 388, 389), (389, 388, 390), (389, 390, 391), (391, 390, 392), (391, 392, 393), (393, 392, 394), (393, 394, 395), (395, 394, 396), (395, 396, 397), (397, 396, 398), (397, 398, 399), (399, 398, 400), (399, 400, 401), (401, 400, 402), (401, 402, 403), (403, 402, 404), (403, 404, 405), (405, 404, 406), (405, 406, 407), (407, 406, 408), (407, 408, 409), (409, 408, 410), (409, 410, 411), (411, 410, 412), (411, 412, 413), (413, 412, 414), (413, 414, 415), (415, 414, 416), (415, 416, 417), (417, 416, 418), (417, 418, 419), (419, 418, 420), (419, 420, 421), (421, 420, 422), (421, 422, 423), (423, 422, 424), (423, 424, 425), (425, 424, 426), (425, 426, 427), (427, 426, 428), (427, 428, 429), (429, 428, 430), (429, 430, 431), (431, 430, 432), (431, 432, 433), (433, 432, 434), (433, 434, 435), (435, 434, 436), (435, 436, 437), (437, 436, 438), (437, 438, 439), (439, 438, 440), (439, 440, 441), (441, 440, 442), (441, 442, 443), (443, 442, 444), (443, 444, 445), (445, 444, 446), (445, 446, 447), (447, 446, 448), (447, 448, 449), (449, 448, 450), (449, 450, 451), (451, 450, 452), (451, 452, 453), (453, 452, 454), (453, 454, 455), (455, 454, 456), (455, 456, 457), (457, 456, 458), (457, 458, 459), (459, 458, 460), (459, 460, 461), (461, 460, 462), (461, 462, 463), (463, 462, 464), (463, 464, 465), (465, 464, 466), (465, 466, 467), (467, 466, 468), (467, 468, 469), (469, 468, 470), (469, 470, 471), (471, 470, 472), (471, 472, 473), (473, 472, 474), (473, 474, 475), (475, 474, 476), (475, 476, 477), (477, 476, 478), (477, 478, 479), (479, 478, 480), (479, 480, 481), (481, 480, 482), (481, 482, 483), (483, 482, 484), (483, 484, 485), (485, 484, 486), (485, 486, 487), (487, 486, 488), (487, 488, 489), (489, 488, 490), (489, 490, 491), (491, 490, 492), (491, 492, 493), (493, 492, 494), (493, 494, 495), (495, 494, 496), (495, 496, 497), (497, 496, 498), (497, 498, 499), (499, 498, 500), (499, 500, 501), (501, 500, 502), (501, 502, 503), (503, 502, 504), (503, 504, 505), (505, 504, 506), (505, 506, 507), (507, 506, 508), (507, 508, 509), (509, 508, 510), (509, 510, 511), (511, 510, 512), (511, 512, 513), (513, 512, 514), (513, 514, 515), (515, 514, 516), (515, 516, 517), (517, 516, 518), (517, 518, 519), (519, 518, 520), (519, 520, 521), (521, 520, 522), (521, 522, 523), (523, 522, 524), (523, 524, 317), (317, 524, 318), (316, 371, 312), (312, 371, 373), (312, 373, 375), (314, 319, 316), (316, 319, 321), (316, 321, 323), (311, 475, 314), (314, 475, 477), (314, 477, 479), (312, 423, 311), (311, 423, 425), (311, 425, 427), (323, 325, 316), (316, 325, 327), (316, 327, 329), (329, 331, 316), (316, 331, 333), (316, 333, 335), (335, 337, 316), (316, 337, 339), (316, 339, 341), (341, 343, 316), (316, 343, 345), (316, 345, 347), (347, 349, 316), (316, 349, 351), (316, 351, 353), (353, 355, 316), (316, 355, 357), (316, 357, 359), (359, 361, 316), (316, 361, 363), (316, 363, 365), (365, 367, 316), (316, 367, 369), (316, 369, 371), (375, 377, 312), (312, 377, 379), (312, 379, 381), (381, 383, 312), (312, 383, 385), (312, 385, 387), (387, 389, 312), (312, 389, 391), (312, 391, 393), (393, 395, 312), (312, 395, 397), (312, 397, 399), (399, 401, 312), (312, 401, 403), (312, 403, 405), (405, 407, 312), (312, 407, 409), (312, 409, 411), (411, 413, 312), (312, 413, 415), (312, 415, 417), (417, 419, 312), (312, 419, 421), (312, 421, 423), (427, 429, 311), (311, 429, 431), (311, 431, 433), (433, 435, 311), (311, 435, 437), (311, 437, 439), (439, 441, 311), (311, 441, 443), (311, 443, 445), (445, 447, 311), (311, 447, 449), (311, 449, 451), (451, 453, 311), (311, 453, 455), (311, 455, 457), (457, 459, 311), (311, 459, 461), (311, 461, 463), (463, 465, 311), (311, 465, 467), (311, 467, 469), (469, 471, 311), (311, 471, 473), (311, 473, 475), (479, 481, 314), (314, 481, 483), (314, 483, 485), (485, 487, 314), (314, 487, 489), (314, 489, 491), (491, 493, 314), (314, 493, 495), (314, 495, 497), (497, 499, 314), (314, 499, 501), (314, 501, 503), (503, 505, 314), (314, 505, 507), (314, 507, 509), (509, 511, 314), (314, 511, 513), (314, 513, 515), (515, 517, 314), (314, 517, 519), (314, 519, 521), (521, 523, 314), (314, 523, 317), (314, 317, 319), (206, 205, 320), (320, 205, 204), (320, 204, 322), (322, 204, 207), (322, 207, 324), (324, 207, 208), (324, 208, 326), (326, 208, 209), (326, 209, 328), (328, 209, 210), (328, 210, 330), (330, 210, 211), (330, 211, 332), (332, 211, 212), (332, 212, 334), (334, 212, 213), (334, 213, 336), (336, 213, 214), (336, 214, 338), (338, 214, 215), (338, 215, 340), (340, 215, 216), (340, 216, 342), (342, 216, 217), (342, 217, 344), (344, 217, 218), (344, 218, 346), (346, 218, 219), (346, 219, 348), (348, 219, 220), (348, 220, 350), (350, 220, 221), (350, 221, 352), (352, 221, 222), (352, 222, 354), (354, 222, 223), (354, 223, 356), (356, 223, 224), (356, 224, 358), (358, 224, 225), (358, 225, 360), (360, 225, 226), (360, 226, 362), (362, 226, 227), (362, 227, 364), (364, 227, 228), (364, 228, 366), (366, 228, 229), (366, 229, 368), (368, 229, 230), (368, 230, 370), (370, 230, 231), (370, 231, 372), (372, 231, 232), (372, 232, 374), (374, 232, 233), (374, 233, 376), (376, 233, 234), (376, 234, 378), (378, 234, 235), (378, 235, 380), (380, 235, 236), (380, 236, 382), (382, 236, 237), (382, 237, 384), (384, 237, 238), (384, 238, 386), (386, 238, 239), (386, 239, 388), (388, 239, 240), (388, 240, 390), (390, 240, 241), (390, 241, 392), (392, 241, 242), (392, 242, 394), (394, 242, 243), (394, 243, 396), (396, 243, 244), (396, 244, 398), (398, 244, 245), (398, 245, 400), (400, 245, 246), (400, 246, 402), (402, 246, 247), (402, 247, 404), (404, 247, 248), (404, 248, 406), (406, 248, 249), (406, 249, 408), (408, 249, 250), (408, 250, 410), (410, 250, 251), (410, 251, 412), (412, 251, 252), (412, 252, 414), (414, 252, 253), (414, 253, 416), (416, 253, 254), (416, 254, 418), (418, 254, 255), (418, 255, 420), (420, 255, 256), (420, 256, 422), (422, 256, 257), (422, 257, 424), (424, 257, 258), (424, 258, 426), (426, 258, 259), (426, 259, 428), (428, 259, 260), (428, 260, 430), (430, 260, 261), (430, 261, 432), (432, 261, 262), (432, 262, 434), (434, 262, 263), (434, 263, 436), (436, 263, 264), (436, 264, 438), (438, 264, 265), (438, 265, 440), (440, 265, 266), (440, 266, 442), (442, 266, 267), (442, 267, 444), (444, 267, 268), (444, 268, 446), (446, 268, 269), (446, 269, 448), (448, 269, 270), (448, 270, 450), (450, 270, 271), (450, 271, 452), (452, 271, 272), (452, 272, 454), (454, 272, 273), (454, 273, 456), (456, 273, 274), (456, 274, 458), (458, 274, 275), (458, 275, 460), (460, 275, 276), (460, 276, 462), (462, 276, 277), (462, 277, 464), (464, 277, 278), (464, 278, 466), (466, 278, 279), (466, 279, 468), (468, 279, 280), (468, 280, 470), (470, 280, 281), (470, 281, 472), (472, 281, 282), (472, 282, 474), (474, 282, 283), (474, 283, 476), (476, 283, 284), (476, 284, 478), (478, 284, 285), (478, 285, 480), (480, 285, 286), (480, 286, 482), (482, 286, 287), (482, 287, 484), (484, 287, 288), (484, 288, 486), (486, 288, 289), (486, 289, 488), (488, 289, 290), (488, 290, 490), (490, 290, 291), (490, 291, 492), (492, 291, 292), (492, 292, 494), (494, 292, 293), (494, 293, 496), (496, 293, 294), (496, 294, 498), (498, 294, 295), (498, 295, 500), (500, 295, 296), (500, 296, 502), (502, 296, 297), (502, 297, 504), (504, 297, 298), (504, 298, 506), (506, 298, 299), (506, 299, 508), (508, 299, 300), (508, 300, 510), (510, 300, 301), (510, 301, 512), (512, 301, 302), (512, 302, 514), (514, 302, 303), (514, 303, 516), (516, 303, 304), (516, 304, 518), (518, 304, 305), (518, 305, 520), (520, 305, 306), (520, 306, 522), (522, 306, 307), (522, 307, 524), (524, 307, 308), (524, 308, 318), (318, 308, 206), (318, 206, 320), (1, 107, 3), (3, 107, 105), (3, 105, 5), (5, 105, 103), (5, 103, 7), (7, 103, 101), (7, 101, 9), (9, 101, 99), (9, 99, 11), (11, 99, 97), (11, 97, 13), (13, 97, 95), (13, 95, 15), (15, 95, 93), (15, 93, 17), (17, 93, 91), (17, 91, 19), (19, 91, 89), (19, 89, 21), (21, 89, 87), (21, 87, 23), (23, 87, 85), (23, 85, 25), (25, 85, 83), (25, 83, 27), (27, 83, 81), (27, 81, 29), (29, 81, 79), (29, 79, 31), (31, 79, 77), (31, 77, 33), (33, 77, 75), (33, 75, 35), (35, 75, 73), (35, 73, 37), (37, 73, 71), (37, 71, 39), (39, 71, 69), (39, 69, 41), (41, 69, 67), (41, 67, 43), (43, 67, 65), (43, 65, 45), (45, 65, 63), (45, 63, 47), (47, 63, 61), (47, 61, 49), (49, 61, 59), (49, 59, 51), (51, 59, 57), (51, 57, 53), (53, 57, 55), (107, 1, 109), (109, 1, 203), (109, 203, 111), (111, 203, 201), (111, 201, 113), (113, 201, 199), (113, 199, 115), (115, 199, 197), (115, 197, 117), (117, 197, 195), (117, 195, 119), (119, 195, 193), (119, 193, 121), (121, 193, 191), (121, 191, 123), (123, 191, 189), (123, 189, 125), (125, 189, 187), (125, 187, 127), (127, 187, 185), (127, 185, 129), (129, 185, 183), (129, 183, 131), (131, 183, 181), (131, 181, 133), (133, 181, 179), (133, 179, 135), (135, 179, 177), (135, 177, 137), (137, 177, 175), (137, 175, 139), (139, 175, 173), (139, 173, 141), (141, 173, 171), (141, 171, 143), (143, 171, 169), (143, 169, 145), (145, 169, 167), (145, 167, 147), (147, 167, 165), (147, 165, 149), (149, 165, 163), (149, 163, 151), (151, 163, 161), (151, 161, 153), (153, 161, 159), (153, 159, 155), (155, 159, 157), (309, 313, 310), (310, 313, 315)])
me_plate_holder_001.update()
me_plate_holder_004 = bpy.data.meshes.new('Plate_Holder.004')
me_plate_holder_004.from_pydata([(-1.684, -2.032, 5.872), (-1.637, -2.032, 5.732), (-1.684, 1.968, 5.872), (-1.637, 1.968, 5.732), (-1.493, -2.032, 5.601), (-1.493, 1.968, 5.601), (-1.26, -2.032, 5.485), (-1.26, 1.968, 5.485), (-0.953, -2.032, 5.391), (-0.953, 1.968, 5.391), (-0.5891, -2.032, 5.326), (-0.5891, 1.968, 5.326), (-0.1898, -2.032, 5.292), (-0.1898, 1.968, 5.292), (0.2216, -2.032, 5.292), (0.2216, 1.968, 5.292), (0.6209, -2.032, 5.326), (0.6209, 1.968, 5.326), (0.9848, -2.032, 5.391), (0.9848, 1.968, 5.391), (1.292, -2.032, 5.485), (1.292, 1.968, 5.485), (1.524, -2.032, 5.601), (1.524, 1.968, 5.601), (1.669, -2.032, 5.732), (1.669, 1.968, 5.732), (1.716, -2.032, 5.872), (1.716, 1.968, 5.872), (1.669, -2.032, 6.011), (1.669, 1.968, 6.011), (1.524, -2.032, 6.143), (1.524, 1.968, 6.143), (1.292, -2.032, 6.259), (1.292, 1.968, 6.259), (0.9848, -2.032, 6.352), (0.9848, 1.968, 6.352), (0.6209, -2.032, 6.418), (0.6209, 1.968, 6.418), (0.2216, -2.032, 6.452), (0.2216, 1.968, 6.452), (-0.1898, -2.032, 6.452), (-0.1898, 1.968, 6.452), (-0.5891, -2.032, 6.418), (-0.5891, 1.968, 6.418), (-0.953, -2.032, 6.352), (-0.953, 1.968, 6.352), (-1.26, -2.032, 6.259), (-1.26, 1.968, 6.259), (-1.493, -2.032, 6.143), (-1.493, 1.968, 6.143), (-1.637, -2.032, 6.011), (-1.637, 1.968, 6.011), (1.658, 1.968, -11.36), (1.658, -2.032, -11.36), (1.716, 1.968, -11.21), (1.716, -2.032, -11.21), (1.658, 1.968, -11.06), (1.658, -2.032, -11.06), (1.488, 1.968, -10.92), (1.488, -2.032, -10.92), (1.218, 1.968, -10.8), (1.218, -2.032, -10.8), (0.8659, 1.968, -10.71), (0.8659, -2.032, -10.71), (0.4559, 1.968, -10.65), (0.4559, -2.032, -10.65), (0.0159, 1.968, -10.63), (0.0159, -2.032, -10.63), (-0.4241, 1.968, -10.65), (-0.4241, -2.032, -10.65), (-0.8341, 1.968, -10.71), (-0.8341, -2.032, -10.71), (-1.186, 1.968, -10.8), (-1.186, -2.032, -10.8), (-1.456, 1.968, -10.92), (-1.456, -2.032, -10.92), (-1.626, 1.968, -11.06), (-1.626, -2.032, -11.06), (-1.684, 1.968, -11.21), (-1.684, -2.032, -11.21), (-1.626, 1.968, -11.36), (-1.626, -2.032, -11.36), (-1.456, 1.968, -11.5), (-1.456, -2.032, -11.5), (-1.186, 1.968, -11.62), (-1.186, -2.032, -11.62), (-0.8341, 1.968, -11.72), (-0.8341, -2.032, -11.72), (-0.4241, 1.968, -11.77), (-0.4241, -2.032, -11.77), (0.0159, 1.968, -11.79), (0.0159, -2.032, -11.79), (0.4559, 1.968, -11.77), (0.4559, -2.032, -11.77), (0.8659, 1.968, -11.72), (0.8659, -2.032, -11.72), (1.218, 1.968, -11.62), (1.218, -2.032, -11.62), (1.488, 1.968, -11.5), (1.488, -2.032, -11.5), (7.516, -2.032, -20.61), (-7.484, -2.032, -20.61), (7.516, 1.968, -20.61), (-7.484, 1.968, -20.61), (7.516, -2.032, 13.56), (7.516, 1.968, 13.56), (-7.484, -2.032, 13.56), (-7.484, 1.968, 13.56), (-7.806, -1.986, 20.32), (7.594, -1.986, 20.32), (-7.809, -1.986, 12.32), (7.591, -1.986, 12.32), (-7.806, 2.414, 20.32), (-7.809, 2.414, 12.32), (7.594, 2.414, 20.32), (7.591, 2.414, 12.32), (-22.66, 17.27, 20.33), (22.45, 17.27, 20.31), (-8.809, 3.414, 12.33), (8.591, 3.414, 12.32), (-22.66, -16.84, 20.33), (-8.809, -2.986, 12.33), (22.45, -16.84, 20.31), (8.591, -2.986, 12.32)], [], [(0, 1, 2), (2, 1, 3), (3, 1, 4), (3, 4, 5), (5, 4, 6), (5, 6, 7), (7, 6, 8), (7, 8, 9), (9, 8, 10), (9, 10, 11), (11, 10, 12), (11, 12, 13), (13, 12, 14), (13, 14, 15), (15, 14, 16), (15, 16, 17), (17, 16, 18), (17, 18, 19), (19, 18, 20), (19, 20, 21), (21, 20, 22), (21, 22, 23), (23, 22, 24), (23, 24, 25), (25, 24, 26), (25, 26, 27), (26, 28, 27), (27, 28, 29), (29, 28, 30), (29, 30, 31), (31, 30, 32), (31, 32, 33), (33, 32, 34), (33, 34, 35), (35, 34, 36), (35, 36, 37), (37, 36, 38), (37, 38, 39), (39, 38, 40), (39, 40, 41), (41, 40, 42), (41, 42, 43), (43, 42, 44), (43, 44, 45), (45, 44, 46), (45, 46, 47), (47, 46, 48), (47, 48, 49), (49, 48, 50), (49, 50, 51), (51, 50, 0), (51, 0, 2), (52, 53, 54), (54, 53, 55), (54, 55, 56), (56, 55, 57), (56, 57, 58), (58, 57, 59), (58, 59, 60), (60, 59, 61), (60, 61, 62), (62, 61, 63), (62, 63, 64), (64, 63, 65), (64, 65, 66), (66, 65, 67), (66, 67, 68), (68, 67, 69), (68, 69, 70), (70, 69, 71), (70, 71, 72), (72, 71, 73), (72, 73, 74), (74, 73, 75), (74, 75, 76), (76, 75, 77), (76, 77, 78), (78, 77, 79), (78, 79, 80), (80, 79, 81), (80, 81, 82), (82, 81, 83), (82, 83, 84), (84, 83, 85), (84, 85, 86), (86, 85, 87), (86, 87, 88), (88, 87, 89), (88, 89, 90), (90, 89, 91), (90, 91, 92), (92, 91, 93), (92, 93, 94), (94, 93, 95), (94, 95, 96), (96, 95, 97), (96, 97, 98), (98, 97, 99), (98, 99, 52), (52, 99, 53), (100, 101, 102), (102, 101, 103), (104, 100, 105), (105, 100, 102), (106, 104, 107), (107, 104, 105), (101, 106, 103), (103, 106, 107), (56, 25, 54), (54, 25, 27), (54, 27, 105), (105, 27, 29), (105, 29, 31), (25, 56, 23), (23, 56, 58), (23, 58, 21), (21, 58, 60), (21, 60, 19), (19, 60, 62), (19, 62, 17), (17, 62, 64), (17, 64, 15), (15, 64, 66), (15, 66, 13), (13, 66, 68), (13, 68, 11), (11, 68, 70), (11, 70, 9), (9, 70, 72), (9, 72, 7), (7, 72, 74), (7, 74, 5), (5, 74, 76), (5, 76, 3), (3, 76, 78), (3, 78, 2), (2, 78, 107), (2, 107, 51), (51, 107, 49), (49, 107, 47), (47, 107, 45), (45, 107, 43), (43, 107, 41), (41, 107, 105), (41, 105, 39), (39, 105, 37), (37, 105, 35), (35, 105, 33), (33, 105, 31), (107, 78, 103), (103, 78, 80), (103, 80, 82), (82, 84, 103), (103, 84, 86), (103, 86, 88), (88, 90, 103), (103, 90, 102), (102, 90, 92), (102, 92, 94), (94, 96, 102), (102, 96, 98), (102, 98, 52), (52, 54, 102), (102, 54, 105), (53, 100, 55), (55, 100, 104), (55, 104, 26), (26, 104, 28), (28, 104, 30), (30, 104, 32), (32, 104, 34), (34, 104, 36), (36, 104, 38), (38, 104, 106), (38, 106, 40), (40, 106, 42), (42, 106, 44), (44, 106, 46), (46, 106, 48), (48, 106, 50), (50, 106, 0), (0, 106, 79), (0, 79, 1), (1, 79, 77), (1, 77, 4), (4, 77, 75), (4, 75, 6), (6, 75, 73), (6, 73, 8), (8, 73, 71), (8, 71, 10), (10, 71, 69), (10, 69, 12), (12, 69, 67), (12, 67, 14), (14, 67, 65), (14, 65, 16), (16, 65, 63), (16, 63, 18), (18, 63, 61), (18, 61, 20), (20, 61, 59), (20, 59, 22), (22, 59, 57), (22, 57, 24), (24, 57, 55), (24, 55, 26), (53, 99, 100), (100, 99, 97), (100, 97, 95), (95, 93, 100), (100, 93, 91), (100, 91, 101), (101, 91, 89), (101, 89, 87), (87, 85, 101), (101, 85, 83), (101, 83, 81), (81, 79, 101), (101, 79, 106), (108, 109, 110), (110, 109, 111), (112, 108, 113), (113, 108, 110), (114, 112, 115), (115, 112, 113), (109, 114, 111), (111, 114, 115), (116, 117, 118), (118, 117, 119), (120, 116, 121), (121, 116, 118), (122, 120, 123), (123, 120, 121), (117, 122, 119), (119, 122, 123), (115, 123, 111), (111, 123, 121), (111, 121, 110), (110, 121, 113), (113, 121, 118), (113, 118, 119), (123, 115, 119), (119, 115, 113), (109, 117, 114), (114, 117, 116), (114, 116, 112), (112, 116, 108), (108, 116, 120), (108, 120, 122), (117, 109, 122), (122, 109, 108)])
me_plate_holder_004.update()
me_plate_holder_005 = bpy.data.meshes.new('Plate_Holder.005')
me_plate_holder_005.from_pydata([(4.681, -75.86, 5.379), (4.722, -76.56, 0.9785), (0.001961, -76.0, 5.381), (0.0003586, -76.71, 0.9806), (-4.677, -75.86, 5.383), (-4.722, -76.56, 0.9826), (-9.338, -75.43, 5.385), (-9.426, -76.13, 0.9847), (-13.96, -74.71, 5.387), (-14.09, -75.4, 0.9868), (-18.54, -73.71, 5.389), (-18.71, -74.39, 0.9888), (-23.04, -72.43, 5.391), (-23.25, -73.1, 0.9908), (-27.45, -70.87, 5.393), (-27.71, -71.53, 0.9928), (-31.76, -69.05, 5.395), (-32.06, -69.69, 0.9947), (-35.95, -66.96, 5.396), (-36.29, -67.58, 0.9965), (-40.01, -64.62, 5.398), (-40.38, -65.22, 0.9983), (-43.91, -62.03, 5.4), (-44.32, -62.61, 1.0), (-47.64, -59.21, 5.402), (-48.09, -59.76, 1.002), (-51.2, -56.17, 5.403), (-51.68, -56.69, 1.003), (-54.56, -52.91, 5.405), (-55.07, -53.4, 1.005), (-57.71, -49.45, 5.406), (-58.25, -49.91, 1.006), (-60.65, -45.8, 5.407), (-61.21, -46.23, 1.008), (-63.35, -41.98, 5.408), (-63.94, -42.37, 1.009), (-65.82, -38.0, 5.41), (-66.43, -38.36, 1.01), (-68.03, -33.88, 5.411), (-68.66, -34.19, 1.011), (-69.99, -29.63, 5.411), (-70.64, -29.9, 1.012), (-71.68, -25.26, 5.412), (-72.34, -25.5, 1.012), (-73.1, -20.8, 5.413), (-73.78, -20.99, 1.013), (-74.24, -16.26, 5.413), (-74.93, -16.41, 1.014), (-75.1, -11.66, 5.414), (-75.8, -11.77, 1.014), (-75.67, -7.015, 5.414), (-76.38, -7.081, 1.014), (-75.96, -2.343, 5.414), (-76.67, -2.365, 1.014), (-75.96, 2.337, 5.414), (-76.67, 2.359, 1.014), (-75.67, 7.009, 5.414), (-76.38, 7.074, 1.014), (-75.1, 11.65, 5.414), (-75.8, 11.76, 1.014), (-74.24, 16.26, 5.413), (-74.93, 16.41, 1.014), (-73.1, 20.8, 5.413), (-73.78, 20.99, 1.013), (-71.68, 25.26, 5.412), (-72.34, 25.49, 1.012), (-69.99, 29.62, 5.411), (-70.64, 29.9, 1.012), (-68.03, 33.87, 5.411), (-68.66, 34.19, 1.011), (-65.82, 38.0, 5.41), (-66.43, 38.35, 1.01), (-63.35, 41.98, 5.408), (-63.94, 42.37, 1.009), (-60.65, 45.8, 5.407), (-61.21, 46.22, 1.008), (-57.71, 49.44, 5.406), (-58.25, 49.9, 1.006), (-54.56, 52.9, 5.405), (-55.07, 53.39, 1.005), (-51.2, 56.16, 5.403), (-51.68, 56.68, 1.003), (-47.64, 59.21, 5.402), (-48.09, 59.76, 1.002), (-43.91, 62.03, 5.4), (-44.32, 62.6, 1.0), (-40.01, 64.61, 5.398), (-40.38, 65.21, 0.9983), (-35.95, 66.95, 5.396), (-36.29, 67.58, 0.9965), (-31.76, 69.04, 5.395), (-32.06, 69.68, 0.9947), (-27.45, 70.86, 5.393), (-27.71, 71.52, 0.9928), (-23.04, 72.42, 5.391), (-23.25, 73.09, 0.9908), (-18.54, 73.7, 5.389), (-18.71, 74.39, 0.9888), (-13.96, 74.7, 5.387), (-14.09, 75.4, 0.9868), (-9.338, 75.42, 5.385), (-9.426, 76.12, 0.9847), (-4.677, 75.85, 5.383), (-4.722, 76.56, 0.9826), (0.001961, 76.0, 5.381), (0.0003586, 76.7, 0.9806), (4.681, 75.85, 5.379), (4.722, 76.56, 0.9785), (9.341, 75.42, 5.376), (9.427, 76.12, 0.9764), (13.97, 74.7, 5.374), (14.09, 75.4, 0.9744), (18.54, 73.7, 5.372), (18.71, 74.39, 0.9723), (23.04, 72.42, 5.37), (23.25, 73.09, 0.9703), (27.46, 70.86, 5.368), (27.71, 71.52, 0.9684), (31.77, 69.04, 5.367), (32.06, 69.68, 0.9665), (35.96, 66.95, 5.365), (36.29, 67.58, 0.9646), (40.01, 64.61, 5.363), (40.38, 65.21, 0.9628), (43.91, 62.03, 5.361), (44.32, 62.6, 0.9611), (47.65, 59.21, 5.36), (48.09, 59.76, 0.9594), (51.2, 56.16, 5.358), (51.68, 56.68, 0.9578), (54.56, 52.9, 5.357), (55.07, 53.39, 0.9564), (57.72, 49.44, 5.355), (58.25, 49.9, 0.9549), (60.65, 45.8, 5.354), (61.21, 46.22, 0.9536), (63.36, 41.98, 5.353), (63.94, 42.37, 0.9524), (65.82, 38.0, 5.352), (66.43, 38.35, 0.9513), (68.03, 33.87, 5.351), (68.66, 34.19, 0.9504), (69.99, 29.62, 5.35), (70.64, 29.9, 0.9495), (71.68, 25.26, 5.349), (72.35, 25.49, 0.9487), (73.1, 20.8, 5.348), (73.78, 20.99, 0.9481), (74.24, 16.26, 5.348), (74.93, 16.41, 0.9476), (75.1, 11.65, 5.348), (75.8, 11.76, 0.9472), (75.68, 7.009, 5.347), (76.38, 7.074, 0.947), (75.97, 2.337, 5.347), (76.67, 2.359, 0.9468), (75.97, -2.343, 5.347), (76.67, -2.365, 0.9468), (75.68, -7.015, 5.347), (76.38, -7.081, 0.947), (75.1, -11.66, 5.348), (75.8, -11.77, 0.9472), (74.24, -16.26, 5.348), (74.93, -16.41, 0.9476), (73.1, -20.8, 5.348), (73.78, -20.99, 0.9481), (71.68, -25.26, 5.349), (72.35, -25.5, 0.9487), (69.99, -29.63, 5.35), (70.64, -29.9, 0.9495), (68.03, -33.88, 5.351), (68.66, -34.19, 0.9504), (65.82, -38.0, 5.352), (66.43, -38.36, 0.9513), (63.36, -41.98, 5.353), (63.94, -42.37, 0.9524), (60.65, -45.8, 5.354), (61.21, -46.23, 0.9536), (57.72, -49.45, 5.355), (58.25, -49.91, 0.9549), (54.56, -52.91, 5.357), (55.07, -53.4, 0.9564), (51.2, -56.17, 5.358), (51.68, -56.69, 0.9578), (47.65, -59.21, 5.36), (48.09, -59.76, 0.9594), (43.91, -62.03, 5.361), (44.32, -62.61, 0.9611), (40.01, -64.62, 5.363), (40.38, -65.22, 0.9628), (35.96, -66.96, 5.365), (36.29, -67.58, 0.9646), (31.77, -69.05, 5.367), (32.06, -69.69, 0.9665), (27.46, -70.87, 5.368), (27.71, -71.53, 0.9684), (23.04, -72.43, 5.37), (23.25, -73.1, 0.9703), (18.54, -73.71, 5.372), (18.71, -74.39, 0.9723), (13.97, -74.71, 5.374), (14.09, -75.4, 0.9744), (9.341, -75.43, 5.376), (9.427, -76.13, 0.9764), (-4.867, -81.27, 5.383), (0.001961, -81.41, 5.381), (4.871, -81.27, 5.378), (-9.718, -80.83, 5.385), (-14.53, -80.11, 5.387), (-19.3, -79.09, 5.389), (-23.99, -77.8, 5.391), (-28.6, -76.22, 5.393), (-33.11, -74.38, 5.395), (-37.5, -72.26, 5.397), (-41.75, -69.89, 5.399), (-45.86, -67.27, 5.401), (-49.8, -64.4, 5.402), (-53.56, -61.31, 5.404), (-57.13, -58.0, 5.406), (-60.5, -54.48, 5.407), (-63.65, -50.76, 5.409), (-66.57, -46.86, 5.41), (-69.25, -42.8, 5.411), (-71.69, -38.58, 5.412), (-73.87, -34.22, 5.413), (-75.78, -29.75, 5.414), (-77.42, -25.16, 5.415), (-78.79, -20.48, 5.415), (-79.87, -15.74, 5.416), (-80.67, -10.93, 5.416), (-81.18, -6.087, 5.416), (-81.4, -1.221, 5.416), (-81.33, 3.649, 5.416), (-80.96, 8.507, 5.416), (-80.31, 13.33, 5.416), (-79.37, 18.11, 5.415), (-78.14, 22.83, 5.415), (-76.64, 27.46, 5.414), (-74.86, 31.99, 5.414), (-72.81, 36.41, 5.413), (-70.5, 40.7, 5.412), (-67.94, 44.85, 5.41), (-65.14, 48.83, 5.409), (-62.1, 52.64, 5.408), (-58.84, 56.26, 5.406), (-55.37, 59.68, 5.405), (-51.7, 62.88, 5.403), (-47.85, 65.86, 5.402), (-43.83, 68.6, 5.4), (-39.64, 71.1, 5.398), (-35.32, 73.35, 5.396), (-30.87, 75.33, 5.394), (-26.31, 77.04, 5.392), (-21.66, 78.47, 5.39), (-16.92, 79.63, 5.388), (-12.13, 80.5, 5.386), (-7.296, 81.08, 5.384), (-2.433, 81.37, 5.382), (2.437, 81.37, 5.38), (7.3, 81.08, 5.377), (12.14, 80.5, 5.375), (16.93, 79.63, 5.373), (21.66, 78.47, 5.371), (26.31, 77.04, 5.369), (30.87, 75.33, 5.367), (35.32, 73.35, 5.365), (39.65, 71.1, 5.363), (43.83, 68.6, 5.361), (47.85, 65.86, 5.36), (51.71, 62.88, 5.358), (55.38, 59.68, 5.356), (58.85, 56.26, 5.355), (62.1, 52.64, 5.353), (65.14, 48.83, 5.352), (67.95, 44.85, 5.351), (70.51, 40.7, 5.35), (72.81, 36.41, 5.349), (74.86, 31.99, 5.348), (76.64, 27.46, 5.347), (78.15, 22.83, 5.346), (79.37, 18.11, 5.346), (80.31, 13.33, 5.345), (80.97, 8.507, 5.345), (81.33, 3.649, 5.345), (81.4, -1.221, 5.345), (81.18, -6.087, 5.345), (80.68, -10.93, 5.345), (79.88, -15.74, 5.345), (78.79, -20.48, 5.346), (77.43, -25.16, 5.346), (75.78, -29.75, 5.347), (73.87, -34.22, 5.348), (71.69, -38.58, 5.349), (69.26, -42.8, 5.35), (66.57, -46.86, 5.351), (63.65, -50.76, 5.353), (60.5, -54.48, 5.354), (57.14, -58.0, 5.355), (53.57, -61.31, 5.357), (49.8, -64.4, 5.359), (45.86, -67.27, 5.36), (41.76, -69.89, 5.362), (37.5, -72.26, 5.364), (33.11, -74.38, 5.366), (28.61, -76.22, 5.368), (24.0, -77.8, 5.37), (19.3, -79.09, 5.372), (14.54, -80.11, 5.374), (9.722, -80.83, 5.376), (15.4, 4.598, -3.426), (-15.4, 4.598, -3.413), (15.4, 4.598, -7.826), (-15.4, 4.598, -7.813), (15.4, -4.202, -3.426), (15.4, -4.202, -7.826), (-15.4, -4.202, -3.413), (-15.4, -4.202, -7.813), (4.827, -79.86, -7.822), (4.829, -79.86, -3.422), (-0.002846, -80.0, -7.819), (-0.001244, -80.0, -3.419), (-4.833, -79.86, -7.817), (-4.832, -79.86, -3.417), (-9.646, -79.42, -7.815), (-9.644, -79.42, -3.415), (-14.42, -78.69, -7.813), (-14.42, -78.69, -3.413), (-19.15, -77.68, -7.811), (-19.15, -77.68, -3.411), (-23.8, -76.38, -7.809), (-23.8, -76.38, -3.409), (-28.37, -74.8, -7.807), (-28.37, -74.8, -3.407), (-32.84, -72.96, -7.805), (-32.83, -72.96, -3.405), (-37.18, -70.84, -7.803), (-37.18, -70.84, -3.403), (-41.39, -68.47, -7.801), (-41.39, -68.47, -3.401), (-45.45, -65.84, -7.799), (-45.45, -65.84, -3.399), (-49.34, -62.98, -7.798), (-49.34, -62.98, -3.398), (-53.05, -59.88, -7.796), (-53.05, -59.88, -3.396), (-56.57, -56.57, -7.795), (-56.57, -56.57, -3.395), (-59.88, -53.05, -7.793), (-59.88, -53.05, -3.393), (-62.98, -49.34, -7.792), (-62.98, -49.34, -3.392), (-65.84, -45.45, -7.79), (-65.84, -45.45, -3.39), (-68.47, -41.39, -7.789), (-68.46, -41.39, -3.389), (-70.84, -37.18, -7.788), (-70.84, -37.18, -3.388), (-72.95, -32.84, -7.787), (-72.95, -32.84, -3.387), (-74.8, -28.37, -7.787), (-74.8, -28.37, -3.387), (-76.38, -23.8, -7.786), (-76.38, -23.8, -3.386), (-77.68, -19.15, -7.785), (-77.68, -19.15, -3.385), (-78.69, -14.42, -7.785), (-78.69, -14.42, -3.385), (-79.42, -9.646, -7.784), (-79.42, -9.646, -3.384), (-79.86, -4.833, -7.784), (-79.86, -4.833, -3.384), (-80.0, -0.003056, -7.784), (-80.0, -0.003056, -3.384), (-79.86, 4.827, -7.784), (-79.86, 4.827, -3.384), (-79.42, 9.64, -7.784), (-79.42, 9.64, -3.384), (-78.69, 14.42, -7.785), (-78.69, 14.42, -3.385), (-77.68, 19.14, -7.785), (-77.68, 19.14, -3.385), (-76.38, 23.8, -7.786), (-76.38, 23.8, -3.386), (-74.8, 28.37, -7.787), (-74.8, 28.37, -3.387), (-72.95, 32.83, -7.787), (-72.95, 32.83, -3.387), (-70.84, 37.17, -7.788), (-70.84, 37.17, -3.388), (-68.47, 41.38, -7.789), (-68.46, 41.38, -3.389), (-65.84, 45.44, -7.79), (-65.84, 45.44, -3.39), (-62.98, 49.33, -7.792), (-62.98, 49.33, -3.392), (-59.88, 53.05, -7.793), (-59.88, 53.05, -3.393), (-56.57, 56.57, -7.795), (-56.57, 56.57, -3.395), (-53.05, 59.88, -7.796), (-53.05, 59.88, -3.396), (-49.34, 62.97, -7.798), (-49.34, 62.97, -3.398), (-45.45, 65.84, -7.799), (-45.45, 65.84, -3.399), (-41.39, 68.46, -7.801), (-41.39, 68.46, -3.401), (-37.18, 70.83, -7.803), (-37.18, 70.83, -3.403), (-32.84, 72.95, -7.805), (-32.83, 72.95, -3.405), (-28.37, 74.8, -7.807), (-28.37, 74.8, -3.407), (-23.8, 76.37, -7.809), (-23.8, 76.37, -3.409), (-19.15, 77.67, -7.811), (-19.15, 77.67, -3.411), (-14.42, 78.69, -7.813), (-14.42, 78.69, -3.413), (-9.646, 79.41, -7.815), (-9.644, 79.41, -3.415), (-4.833, 79.85, -7.817), (-4.832, 79.85, -3.417), (-0.002846, 80.0, -7.819), (-0.001244, 80.0, -3.419), (4.827, 79.85, -7.822), (4.829, 79.85, -3.422), (9.64, 79.41, -7.824), (9.642, 79.41, -3.424), (14.42, 78.69, -7.826), (14.42, 78.69, -3.426), (19.14, 77.67, -7.828), (19.14, 77.67, -3.428), (23.8, 76.37, -7.83), (23.8, 76.37, -3.43), (28.37, 74.8, -7.832), (28.37, 74.8, -3.432), (32.83, 72.95, -7.834), (32.83, 72.95, -3.434), (37.18, 70.83, -7.836), (37.18, 70.83, -3.436), (41.38, 68.46, -7.838), (41.39, 68.46, -3.438), (45.44, 65.84, -7.839), (45.44, 65.84, -3.439), (49.33, 62.97, -7.841), (49.34, 62.97, -3.441), (53.05, 59.88, -7.843), (53.05, 59.88, -3.443), (56.57, 56.57, -7.844), (56.57, 56.57, -3.444), (59.88, 53.05, -7.846), (59.88, 53.05, -3.446), (62.97, 49.33, -7.847), (62.97, 49.33, -3.447), (65.84, 45.44, -7.848), (65.84, 45.44, -3.448), (68.46, 41.38, -7.85), (68.46, 41.38, -3.45), (70.83, 37.17, -7.851), (70.84, 37.17, -3.451), (72.95, 32.83, -7.852), (72.95, 32.83, -3.452), (74.8, 28.37, -7.852), (74.8, 28.37, -3.452), (76.37, 23.8, -7.853), (76.38, 23.8, -3.453), (77.67, 19.14, -7.854), (77.67, 19.14, -3.454), (78.69, 14.42, -7.854), (78.69, 14.42, -3.454), (79.41, 9.64, -7.854), (79.42, 9.64, -3.454), (79.85, 4.827, -7.855), (79.85, 4.827, -3.455), (80.0, -0.003056, -7.855), (80.0, -0.003056, -3.455), (79.85, -4.833, -7.855), (79.85, -4.833, -3.455), (79.41, -9.646, -7.854), (79.42, -9.646, -3.454), (78.69, -14.42, -7.854), (78.69, -14.42, -3.454), (77.67, -19.15, -7.854), (77.67, -19.15, -3.454), (76.37, -23.8, -7.853), (76.38, -23.8, -3.453), (74.8, -28.37, -7.852), (74.8, -28.37, -3.452), (72.95, -32.84, -7.852), (72.95, -32.84, -3.452), (70.83, -37.18, -7.851), (70.84, -37.18, -3.451), (68.46, -41.39, -7.85), (68.46, -41.39, -3.45), (65.84, -45.45, -7.848), (65.84, -45.45, -3.448), (62.97, -49.34, -7.847), (62.97, -49.34, -3.447), (59.88, -53.05, -7.846), (59.88, -53.05, -3.446), (56.57, -56.57, -7.844), (56.57, -56.57, -3.444), (53.05, -59.88, -7.843), (53.05, -59.88, -3.443), (49.33, -62.98, -7.841), (49.34, -62.98, -3.441), (45.44, -65.84, -7.839), (45.44, -65.84, -3.439), (41.38, -68.47, -7.838), (41.39, -68.47, -3.438), (37.18, -70.84, -7.836), (37.18, -70.84, -3.436), (32.83, -72.96, -7.834), (32.83, -72.96, -3.434), (28.37, -74.8, -7.832), (28.37, -74.8, -3.432), (23.8, -76.38, -7.83), (23.8, -76.38, -3.43), (19.14, -77.68, -7.828), (19.14, -77.68, -3.428), (14.42, -78.69, -7.826), (14.42, -78.69, -3.426), (9.64, -79.42, -7.824), (9.642, -79.42, -3.424)], [], [(0, 1, 2), (2, 1, 3), (2, 3, 4), (4, 3, 5), (4, 5, 6), (6, 5, 7), (6, 7, 8), (8, 7, 9), (8, 9, 10), (10, 9, 11), (10, 11, 12), (12, 11, 13), (12, 13, 14), (14, 13, 15), (14, 15, 16), (16, 15, 17), (16, 17, 18), (18, 17, 19), (18, 19, 20), (20, 19, 21), (20, 21, 22), (22, 21, 23), (22, 23, 24), (24, 23, 25), (24, 25, 26), (26, 25, 27), (26, 27, 28), (28, 27, 29), (28, 29, 30), (30, 29, 31), (30, 31, 32), (32, 31, 33), (32, 33, 34), (34, 33, 35), (34, 35, 36), (36, 35, 37), (36, 37, 38), (38, 37, 39), (38, 39, 40), (40, 39, 41), (40, 41, 42), (42, 41, 43), (42, 43, 44), (44, 43, 45), (44, 45, 46), (46, 45, 47), (46, 47, 48), (48, 47, 49), (48, 49, 50), (50, 49, 51), (50, 51, 52), (52, 51, 53), (52, 53, 54), (54, 53, 55), (54, 55, 56), (56, 55, 57), (56, 57, 58), (58, 57, 59), (58, 59, 60), (60, 59, 61), (60, 61, 62), (62, 61, 63), (62, 63, 64), (64, 63, 65), (64, 65, 66), (66, 65, 67), (66, 67, 68), (68, 67, 69), (68, 69, 70), (70, 69, 71), (70, 71, 72), (72, 71, 73), (72, 73, 74), (74, 73, 75), (74, 75, 76), (76, 75, 77), (76, 77, 78), (78, 77, 79), (78, 79, 80), (80, 79, 81), (80, 81, 82), (82, 81, 83), (82, 83, 84), (84, 83, 85), (84, 85, 86), (86, 85, 87), (86, 87, 88), (88, 87, 89), (88, 89, 90), (90, 89, 91), (90, 91, 92), (92, 91, 93), (92, 93, 94), (94, 93, 95), (94, 95, 96), (96, 95, 97), (96, 97, 98), (98, 97, 99), (98, 99, 100), (100, 99, 101), (100, 101, 102), (102, 101, 103), (102, 103, 104), (104, 103, 105), (104, 105, 106), (106, 105, 107), (106, 107, 108), (108, 107, 109), (108, 109, 110), (110, 109, 111), (110, 111, 112), (112, 111, 113), (112, 113, 114), (114, 113, 115), (114, 115, 116), (116, 115, 117), (116, 117, 118), (118, 117, 119), (118, 119, 120), (120, 119, 121), (120, 121, 122), (122, 121, 123), (122, 123, 124), (124, 123, 125), (124, 125, 126), (126, 125, 127), (126, 127, 128), (128, 127, 129), (128, 129, 130), (130, 129, 131), (130, 131, 132), (132, 131, 133), (132, 133, 134), (134, 133, 135), (134, 135, 136), (136, 135, 137), (136, 137, 138), (138, 137, 139), (138, 139, 140), (140, 139, 141), (140, 141, 142), (142, 141, 143), (142, 143, 144), (144, 143, 145), (144, 145, 146), (146, 145, 147), (146, 147, 148), (148, 147, 149), (148, 149, 150), (150, 149, 151), (150, 151, 152), (152, 151, 153), (152, 153, 154), (154, 153, 155), (154, 155, 156), (156, 155, 157), (156, 157, 158), (158, 157, 159), (158, 159, 160), (160, 159, 161), (160, 161, 162), (162, 161, 163), (162, 163, 164), (164, 163, 165), (164, 165, 166), (166, 165, 167), (166, 167, 168), (168, 167, 169), (168, 169, 170), (170, 169, 171), (170, 171, 172), (172, 171, 173), (172, 173, 174), (174, 173, 175), (174, 175, 176), (176, 175, 177), (176, 177, 178), (178, 177, 179), (178, 179, 180), (180, 179, 181), (180, 181, 182), (182, 181, 183), (182, 183, 184), (184, 183, 185), (184, 185, 186), (186, 185, 187), (186, 187, 188), (188, 187, 189), (188, 189, 190), (190, 189, 191), (190, 191, 192), (192, 191, 193), (192, 193, 194), (194, 193, 195), (194, 195, 196), (196, 195, 197), (196, 197, 198), (198, 197, 199), (198, 199, 200), (200, 199, 201), (200, 201, 202), (202, 201, 203), (202, 203, 0), (0, 203, 1), (4, 204, 2), (2, 204, 205), (2, 205, 206), (204, 4, 207), (207, 4, 6), (207, 6, 208), (208, 6, 8), (208, 8, 209), (209, 8, 10), (209, 10, 210), (210, 10, 12), (210, 12, 211), (211, 12, 14), (211, 14, 212), (212, 14, 16), (212, 16, 213), (213, 16, 18), (213, 18, 214), (214, 18, 20), (214, 20, 215), (215, 20, 22), (215, 22, 216), (216, 22, 24), (216, 24, 217), (217, 24, 26), (217, 26, 218), (218, 26, 28), (218, 28, 219), (219, 28, 30), (219, 30, 220), (220, 30, 32), (220, 32, 221), (221, 32, 34), (221, 34, 222), (222, 34, 36), (222, 36, 223), (223, 36, 38), (223, 38, 224), (224, 38, 40), (224, 40, 225), (225, 40, 42), (225, 42, 226), (226, 42, 44), (226, 44, 227), (227, 44, 46), (227, 46, 228), (228, 46, 48), (228, 48, 229), (229, 48, 50), (229, 50, 230), (230, 50, 52), (230, 52, 231), (231, 52, 54), (231, 54, 232), (232, 54, 56), (232, 56, 233), (233, 56, 58), (233, 58, 234), (234, 58, 60), (234, 60, 235), (235, 60, 62), (235, 62, 236), (236, 62, 64), (236, 64, 237), (237, 64, 66), (237, 66, 238), (238, 66, 68), (238, 68, 239), (239, 68, 70), (239, 70, 240), (240, 70, 241), (241, 70, 72), (241, 72, 242), (242, 72, 74), (242, 74, 243), (243, 74, 76), (243, 76, 244), (244, 76, 78), (244, 78, 245), (245, 78, 80), (245, 80, 246), (246, 80, 82), (246, 82, 247), (247, 82, 84), (247, 84, 248), (248, 84, 86), (248, 86, 249), (249, 86, 88), (249, 88, 250), (250, 88, 90), (250, 90, 251), (251, 90, 92), (251, 92, 252), (252, 92, 94), (252, 94, 253), (253, 94, 96), (253, 96, 254), (254, 96, 98), (254, 98, 255), (255, 98, 100), (255, 100, 256), (256, 100, 102), (256, 102, 257), (257, 102, 104), (257, 104, 258), (258, 104, 106), (258, 106, 259), (259, 106, 108), (259, 108, 260), (260, 108, 110), (260, 110, 261), (261, 110, 112), (261, 112, 262), (262, 112, 114), (262, 114, 263), (263, 114, 116), (263, 116, 264), (264, 116, 118), (264, 118, 265), (265, 118, 120), (265, 120, 266), (266, 120, 122), (266, 122, 267), (267, 122, 124), (267, 124, 268), (268, 124, 126), (268, 126, 269), (269, 126, 128), (269, 128, 270), (270, 128, 130), (270, 130, 271), (271, 130, 132), (271, 132, 272), (272, 132, 134), (272, 134, 273), (273, 134, 136), (273, 136, 274), (274, 136, 138), (274, 138, 275), (275, 138, 276), (276, 138, 140), (276, 140, 277), (277, 140, 142), (277, 142, 278), (278, 142, 144), (278, 144, 279), (279, 144, 146), (279, 146, 280), (280, 146, 148), (280, 148, 281), (281, 148, 150), (281, 150, 282), (282, 150, 152), (282, 152, 283), (283, 152, 154), (283, 154, 284), (284, 154, 156), (284, 156, 285), (285, 156, 158), (285, 158, 286), (286, 158, 160), (286, 160, 287), (287, 160, 162), (287, 162, 288), (288, 162, 164), (288, 164, 289), (289, 164, 166), (289, 166, 290), (290, 166, 168), (290, 168, 291), (291, 168, 170), (291, 170, 292), (292, 170, 172), (292, 172, 293), (293, 172, 174), (293, 174, 294), (294, 174, 176), (294, 176, 295), (295, 176, 178), (295, 178, 296), (296, 178, 180), (296, 180, 297), (297, 180, 182), (297, 182, 298), (298, 182, 184), (298, 184, 299), (299, 184, 186), (299, 186, 300), (300, 186, 188), (300, 188, 301), (301, 188, 190), (301, 190, 302), (302, 190, 192), (302, 192, 303), (303, 192, 194), (303, 194, 304), (304, 194, 196), (304, 196, 305), (305, 196, 198), (305, 198, 306), (306, 198, 200), (306, 200, 307), (307, 200, 202), (307, 202, 308), (308, 202, 0), (308, 0, 206), (206, 0, 2), (309, 310, 311), (311, 310, 312), (313, 309, 314), (314, 309, 311), (315, 313, 316), (316, 313, 314), (310, 315, 312), (312, 315, 316), (317, 318, 319), (319, 318, 320), (319, 320, 321), (321, 320, 322), (321, 322, 323), (323, 322, 324), (323, 324, 325), (325, 324, 326), (325, 326, 327), (327, 326, 328), (327, 328, 329), (329, 328, 330), (329, 330, 331), (331, 330, 332), (331, 332, 333), (333, 332, 334), (333, 334, 335), (335, 334, 336), (335, 336, 337), (337, 336, 338), (337, 338, 339), (339, 338, 340), (339, 340, 341), (341, 340, 342), (341, 342, 343), (343, 342, 344), (343, 344, 345), (345, 344, 346), (345, 346, 347), (347, 346, 348), (347, 348, 349), (349, 348, 350), (349, 350, 351), (351, 350, 352), (351, 352, 353), (353, 352, 354), (353, 354, 355), (355, 354, 356), (355, 356, 357), (357, 356, 358), (357, 358, 359), (359, 358, 360), (359, 360, 361), (361, 360, 362), (361, 362, 363), (363, 362, 364), (363, 364, 365), (365, 364, 366), (365, 366, 367), (367, 366, 368), (367, 368, 369), (369, 368, 370), (369, 370, 371), (371, 370, 372), (371, 372, 373), (373, 372, 374), (373, 374, 375), (375, 374, 376), (375, 376, 377), (377, 376, 378), (377, 378, 379), (379, 378, 380), (379, 380, 381), (381, 380, 382), (381, 382, 383), (383, 382, 384), (383, 384, 385), (385, 384, 386), (385, 386, 387), (387, 386, 388), (387, 388, 389), (389, 388, 390), (389, 390, 391), (391, 390, 392), (391, 392, 393), (393, 392, 394), (393, 394, 395), (395, 394, 396), (395, 396, 397), (397, 396, 398), (397, 398, 399), (399, 398, 400), (399, 400, 401), (401, 400, 402), (401, 402, 403), (403, 402, 404), (403, 404, 405), (405, 404, 406), (405, 406, 407), (407, 406, 408), (407, 408, 409), (409, 408, 410), (409, 410, 411), (411, 410, 412), (411, 412, 413), (413, 412, 414), (413, 414, 415), (415, 414, 416), (415, 416, 417), (417, 416, 418), (417, 418, 419), (419, 418, 420), (419, 420, 421), (421, 420, 422), (421, 422, 423), (423, 422, 424), (423, 424, 425), (425, 424, 426), (425, 426, 427), (427, 426, 428), (427, 428, 429), (429, 428, 430), (429, 430, 431), (431, 430, 432), (431, 432, 433), (433, 432, 434), (433, 434, 435), (435, 434, 436), (435, 436, 437), (437, 436, 438), (437, 438, 439), (439, 438, 440), (439, 440, 441), (441, 440, 442), (441, 442, 443), (443, 442, 444), (443, 444, 445), (445, 444, 446), (445, 446, 447), (447, 446, 448), (447, 448, 449), (449, 448, 450), (449, 450, 451), (451, 450, 452), (451, 452, 453), (453, 452, 454), (453, 454, 455), (455, 454, 456), (455, 456, 457), (457, 456, 458), (457, 458, 459), (459, 458, 460), (459, 460, 461), (461, 460, 462), (461, 462, 463), (463, 462, 464), (463, 464, 465), (465, 464, 466), (465, 466, 467), (467, 466, 468), (467, 468, 469), (469, 468, 470), (469, 470, 471), (471, 470, 472), (471, 472, 473), (473, 472, 474), (473, 474, 475), (475, 474, 476), (475, 476, 477), (477, 476, 478), (477, 478, 479), (479, 478, 480), (479, 480, 481), (481, 480, 482), (481, 482, 483), (483, 482, 484), (483, 484, 485), (485, 484, 486), (485, 486, 487), (487, 486, 488), (487, 488, 489), (489, 488, 490), (489, 490, 491), (491, 490, 492), (491, 492, 493), (493, 492, 494), (493, 494, 495), (495, 494, 496), (495, 496, 497), (497, 496, 498), (497, 498, 499), (499, 498, 500), (499, 500, 501), (501, 500, 502), (501, 502, 503), (503, 502, 504), (503, 504, 505), (505, 504, 506), (505, 506, 507), (507, 506, 508), (507, 508, 509), (509, 508, 510), (509, 510, 511), (511, 510, 512), (511, 512, 513), (513, 512, 514), (513, 514, 515), (515, 514, 516), (515, 516, 517), (517, 516, 518), (517, 518, 519), (519, 518, 520), (519, 520, 521), (521, 520, 522), (521, 522, 523), (523, 522, 524), (523, 524, 317), (317, 524, 318), (316, 371, 312), (312, 371, 373), (312, 373, 375), (314, 319, 316), (316, 319, 321), (316, 321, 323), (311, 475, 314), (314, 475, 477), (314, 477, 479), (312, 423, 311), (311, 423, 425), (311, 425, 427), (323, 325, 316), (316, 325, 327), (316, 327, 329), (329, 331, 316), (316, 331, 333), (316, 333, 335), (335, 337, 316), (316, 337, 339), (316, 339, 341), (341, 343, 316), (316, 343, 345), (316, 345, 347), (347, 349, 316), (316, 349, 351), (316, 351, 353), (353, 355, 316), (316, 355, 357), (316, 357, 359), (359, 361, 316), (316, 361, 363), (316, 363, 365), (365, 367, 316), (316, 367, 369), (316, 369, 371), (375, 377, 312), (312, 377, 379), (312, 379, 381), (381, 383, 312), (312, 383, 385), (312, 385, 387), (387, 389, 312), (312, 389, 391), (312, 391, 393), (393, 395, 312), (312, 395, 397), (312, 397, 399), (399, 401, 312), (312, 401, 403), (312, 403, 405), (405, 407, 312), (312, 407, 409), (312, 409, 411), (411, 413, 312), (312, 413, 415), (312, 415, 417), (417, 419, 312), (312, 419, 421), (312, 421, 423), (427, 429, 311), (311, 429, 431), (311, 431, 433), (433, 435, 311), (311, 435, 437), (311, 437, 439), (439, 441, 311), (311, 441, 443), (311, 443, 445), (445, 447, 311), (311, 447, 449), (311, 449, 451), (451, 453, 311), (311, 453, 455), (311, 455, 457), (457, 459, 311), (311, 459, 461), (311, 461, 463), (463, 465, 311), (311, 465, 467), (311, 467, 469), (469, 471, 311), (311, 471, 473), (311, 473, 475), (479, 481, 314), (314, 481, 483), (314, 483, 485), (485, 487, 314), (314, 487, 489), (314, 489, 491), (491, 493, 314), (314, 493, 495), (314, 495, 497), (497, 499, 314), (314, 499, 501), (314, 501, 503), (503, 505, 314), (314, 505, 507), (314, 507, 509), (509, 511, 314), (314, 511, 513), (314, 513, 515), (515, 517, 314), (314, 517, 519), (314, 519, 521), (521, 523, 314), (314, 523, 317), (314, 317, 319), (206, 205, 320), (320, 205, 204), (320, 204, 322), (322, 204, 207), (322, 207, 324), (324, 207, 208), (324, 208, 326), (326, 208, 209), (326, 209, 328), (328, 209, 210), (328, 210, 330), (330, 210, 211), (330, 211, 332), (332, 211, 212), (332, 212, 334), (334, 212, 213), (334, 213, 336), (336, 213, 214), (336, 214, 338), (338, 214, 215), (338, 215, 340), (340, 215, 216), (340, 216, 342), (342, 216, 217), (342, 217, 344), (344, 217, 218), (344, 218, 346), (346, 218, 219), (346, 219, 348), (348, 219, 220), (348, 220, 350), (350, 220, 221), (350, 221, 352), (352, 221, 222), (352, 222, 354), (354, 222, 223), (354, 223, 356), (356, 223, 224), (356, 224, 358), (358, 224, 225), (358, 225, 360), (360, 225, 226), (360, 226, 362), (362, 226, 227), (362, 227, 364), (364, 227, 228), (364, 228, 366), (366, 228, 229), (366, 229, 368), (368, 229, 230), (368, 230, 370), (370, 230, 231), (370, 231, 372), (372, 231, 232), (372, 232, 374), (374, 232, 233), (374, 233, 376), (376, 233, 234), (376, 234, 378), (378, 234, 235), (378, 235, 380), (380, 235, 236), (380, 236, 382), (382, 236, 237), (382, 237, 384), (384, 237, 238), (384, 238, 386), (386, 238, 239), (386, 239, 388), (388, 239, 240), (388, 240, 390), (390, 240, 241), (390, 241, 392), (392, 241, 242), (392, 242, 394), (394, 242, 243), (394, 243, 396), (396, 243, 244), (396, 244, 398), (398, 244, 245), (398, 245, 400), (400, 245, 246), (400, 246, 402), (402, 246, 247), (402, 247, 404), (404, 247, 248), (404, 248, 406), (406, 248, 249), (406, 249, 408), (408, 249, 250), (408, 250, 410), (410, 250, 251), (410, 251, 412), (412, 251, 252), (412, 252, 414), (414, 252, 253), (414, 253, 416), (416, 253, 254), (416, 254, 418), (418, 254, 255), (418, 255, 420), (420, 255, 256), (420, 256, 422), (422, 256, 257), (422, 257, 424), (424, 257, 258), (424, 258, 426), (426, 258, 259), (426, 259, 428), (428, 259, 260), (428, 260, 430), (430, 260, 261), (430, 261, 432), (432, 261, 262), (432, 262, 434), (434, 262, 263), (434, 263, 436), (436, 263, 264), (436, 264, 438), (438, 264, 265), (438, 265, 440), (440, 265, 266), (440, 266, 442), (442, 266, 267), (442, 267, 444), (444, 267, 268), (444, 268, 446), (446, 268, 269), (446, 269, 448), (448, 269, 270), (448, 270, 450), (450, 270, 271), (450, 271, 452), (452, 271, 272), (452, 272, 454), (454, 272, 273), (454, 273, 456), (456, 273, 274), (456, 274, 458), (458, 274, 275), (458, 275, 460), (460, 275, 276), (460, 276, 462), (462, 276, 277), (462, 277, 464), (464, 277, 278), (464, 278, 466), (466, 278, 279), (466, 279, 468), (468, 279, 280), (468, 280, 470), (470, 280, 281), (470, 281, 472), (472, 281, 282), (472, 282, 474), (474, 282, 283), (474, 283, 476), (476, 283, 284), (476, 284, 478), (478, 284, 285), (478, 285, 480), (480, 285, 286), (480, 286, 482), (482, 286, 287), (482, 287, 484), (484, 287, 288), (484, 288, 486), (486, 288, 289), (486, 289, 488), (488, 289, 290), (488, 290, 490), (490, 290, 291), (490, 291, 492), (492, 291, 292), (492, 292, 494), (494, 292, 293), (494, 293, 496), (496, 293, 294), (496, 294, 498), (498, 294, 295), (498, 295, 500), (500, 295, 296), (500, 296, 502), (502, 296, 297), (502, 297, 504), (504, 297, 298), (504, 298, 506), (506, 298, 299), (506, 299, 508), (508, 299, 300), (508, 300, 510), (510, 300, 301), (510, 301, 512), (512, 301, 302), (512, 302, 514), (514, 302, 303), (514, 303, 516), (516, 303, 304), (516, 304, 518), (518, 304, 305), (518, 305, 520), (520, 305, 306), (520, 306, 522), (522, 306, 307), (522, 307, 524), (524, 307, 308), (524, 308, 318), (318, 308, 206), (318, 206, 320), (1, 107, 3), (3, 107, 105), (3, 105, 5), (5, 105, 103), (5, 103, 7), (7, 103, 101), (7, 101, 9), (9, 101, 99), (9, 99, 11), (11, 99, 97), (11, 97, 13), (13, 97, 95), (13, 95, 15), (15, 95, 93), (15, 93, 17), (17, 93, 91), (17, 91, 19), (19, 91, 89), (19, 89, 21), (21, 89, 87), (21, 87, 23), (23, 87, 85), (23, 85, 25), (25, 85, 83), (25, 83, 27), (27, 83, 81), (27, 81, 29), (29, 81, 79), (29, 79, 31), (31, 79, 77), (31, 77, 33), (33, 77, 75), (33, 75, 35), (35, 75, 73), (35, 73, 37), (37, 73, 71), (37, 71, 39), (39, 71, 69), (39, 69, 41), (41, 69, 67), (41, 67, 43), (43, 67, 65), (43, 65, 45), (45, 65, 63), (45, 63, 47), (47, 63, 61), (47, 61, 49), (49, 61, 59), (49, 59, 51), (51, 59, 57), (51, 57, 53), (53, 57, 55), (107, 1, 109), (109, 1, 203), (109, 203, 111), (111, 203, 201), (111, 201, 113), (113, 201, 199), (113, 199, 115), (115, 199, 197), (115, 197, 117), (117, 197, 195), (117, 195, 119), (119, 195, 193), (119, 193, 121), (121, 193, 191), (121, 191, 123), (123, 191, 189), (123, 189, 125), (125, 189, 187), (125, 187, 127), (127, 187, 185), (127, 185, 129), (129, 185, 183), (129, 183, 131), (131, 183, 181), (131, 181, 133), (133, 181, 179), (133, 179, 135), (135, 179, 177), (135, 177, 137), (137, 177, 175), (137, 175, 139), (139, 175, 173), (139, 173, 141), (141, 173, 171), (141, 171, 143), (143, 171, 169), (143, 169, 145), (145, 169, 167), (145, 167, 147), (147, 167, 165), (147, 165, 149), (149, 165, 163), (149, 163, 151), (151, 163, 161), (151, 161, 153), (153, 161, 159), (153, 159, 155), (155, 159, 157), (309, 313, 310), (310, 313, 315)])
me_plate_holder_005.update()

# ---- objects
ob_base_da_balan_a = bpy.data.objects.new('Base da balança', me_base_002)
ob_aste_da_balan_a = bpy.data.objects.new('Aste da balança', me_top_bar_002)
ob_suporte_prato_esquerda = bpy.data.objects.new('Suporte prato esquerda', me_plate_holder_003)
ob_prato_esquerda = bpy.data.objects.new('Prato Esquerda', me_plate_holder_001)
ob_suporte_prato_direita = bpy.data.objects.new('Suporte prato direita', me_plate_holder_004)
ob_prato_direito = bpy.data.objects.new('Prato Direito', me_plate_holder_005)

# ---- transforms, parenting, visibility, modifiers, constraints
ob_base_da_balan_a.location = (238.3, -24.32, 8.484)
ob_aste_da_balan_a.location = (238.7, -32.56, 49.38)
ob_suporte_prato_esquerda.location = (145.7, -27.82, 60.11)
ob_prato_esquerda.location = (145.5, -27.22, 88.55)
ob_suporte_prato_direita.location = (331.8, -28.57, 61.48)
ob_prato_direito.location = (331.6, -27.97, 89.92)

# ---- collection membership
col_collection.objects.link(ob_base_da_balan_a)
col_collection.objects.link(ob_aste_da_balan_a)
col_collection.objects.link(ob_suporte_prato_esquerda)
col_collection.objects.link(ob_prato_esquerda)
col_collection.objects.link(ob_suporte_prato_direita)
col_collection.objects.link(ob_prato_direito)

# ---- scene / render settings (as saved in the file)
scene.frame_start = 1; scene.frame_end = 250; scene.frame_set(1)
scene.render.engine = 'BLENDER_EEVEE_NEXT'
scene.cycles.sampling_pattern = 'TABULATED_SOBOL'
scene.view_settings.view_transform = 'Standard'
bpy.context.view_layer.update()

# ---- added for rendering (the .blend has no active camera and no usable light): camera, sun
cam_auto = bpy.data.cameras.new('AutoCamera')
cam_auto.lens = 50.0
cam_auto.sensor_width = 36.0
cam_auto.clip_end = 6445.75
ob_auto_camera = bpy.data.objects.new('AutoCamera', cam_auto)
scene.collection.objects.link(ob_auto_camera)
ob_auto_camera.location = (605.813, -468.35, 341.494)
ob_auto_camera.rotation_euler = (1.09748, -7.21219e-08, 0.694738)
scene.camera = ob_auto_camera
light_auto_sun = bpy.data.lights.new('AutoSun', 'SUN')
light_auto_sun.energy = 3.0
light_auto_sun.angle = 0.0523599
ob_auto_sun = bpy.data.objects.new('AutoSun', light_auto_sun)
scene.collection.objects.link(ob_auto_sun)
ob_auto_sun.rotation_euler = (0.872665, 0.174533, 0.523599)
bpy.context.view_layer.update()

